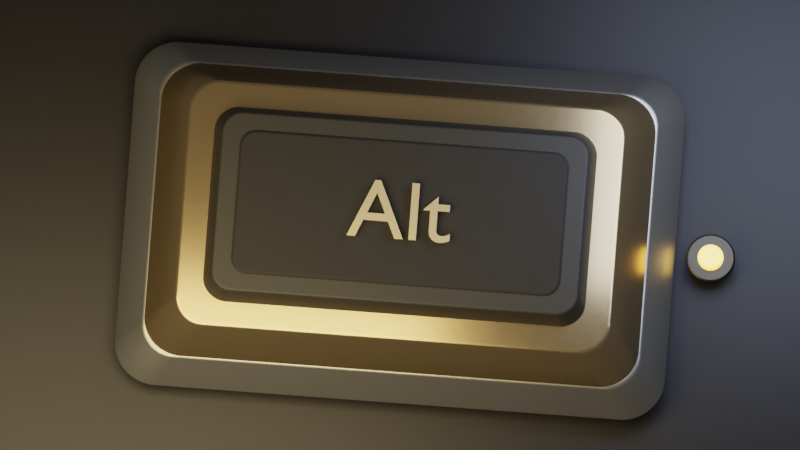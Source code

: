 # Source: speaktotext-alt1-manual-hardsurface.blend  (saved by Blender 5.1.30; exported with 4.5.12 LTS)
import bpy
from mathutils import Matrix  # noqa: F401  (used for matrix-valued properties, if any)

bpy.ops.wm.read_factory_settings(use_empty=True)
scene = bpy.context.scene
scene.name = 'Scene'

# ---- collections
col_collection = bpy.data.collections.new('Collection'); scene.collection.children.link(col_collection)

# ---- images (referenced by path relative to the original .blend; pixels are not part of the script)
import os
ASSET_DIR = os.environ.get("B2B_ASSET_DIR", "")  # directory of the original .blend (textures are referenced by path, not embedded)
HERE = os.path.dirname(os.path.abspath(__file__))  # packed textures are extracted next to this script under _unpacked/

def load_image(name, relpath, width, height, colorspace="sRGB"):
    """Load a texture the original file referenced (path relative to the .blend, or extracted next to this script)."""
    p = next((c for c in (os.path.join(HERE, relpath), os.path.join(ASSET_DIR, relpath)) if relpath and os.path.exists(c)), "")
    if p:
        img = bpy.data.images.load(p, check_existing=True)
        img.name = name
    else:  # same state as the original file: an image datablock whose file is absent (Cycles renders it pink)
        img = bpy.data.images.new(name, width, height)
        img.source = "FILE"
        img.filepath = "//" + (relpath or name)
    img.colorspace_settings.name = colorspace
    return img
img_alt1_source_top_view_crop_png = load_image('alt1-source-top-view-crop.png', 'concepts/alt1-source-top-view-crop.png', 1024, 1024, 'sRGB')

# ---- materials (node trees are filled in below, after node groups)
mat_alt1_4k_reference_material = bpy.data.materials.new('Alt1_4K_Reference_Material')
mat_deep_black_desk = bpy.data.materials.new('Deep_Black_Desk')
mat_deep_black_desk.diffuse_color = (0.0035, 0.0035, 0.005, 1.0)
mat_warm_gold_floating_underglow_emission = bpy.data.materials.new('Warm_Gold_Floating_Underglow_Emission')
mat_warm_gold_floating_underglow_emission.diffuse_color = (1.0, 0.56, 0.12, 1.0)
mat_dark_brushed_silver_lower_bevel = bpy.data.materials.new('Dark_Brushed_Silver_Lower_Bevel')
mat_dark_brushed_silver_lower_bevel.diffuse_color = (0.43, 0.42, 0.39, 1.0)
mat_soft_champagne_gold_rim = bpy.data.materials.new('Soft_Champagne_Gold_Rim')
mat_soft_champagne_gold_rim.diffuse_color = (0.62, 0.45, 0.24, 1.0)
mat_satin_black_keycap = bpy.data.materials.new('Satin_Black_Keycap')
mat_satin_black_keycap.diffuse_color = (0.015, 0.015, 0.014, 1.0)
mat_recessed_textured_graphite = bpy.data.materials.new('Recessed_Textured_Graphite')
mat_recessed_textured_graphite.diffuse_color = (0.008, 0.008, 0.008, 1.0)
mat_sharp_alt_label_champagne = bpy.data.materials.new('Sharp_Alt_Label_Champagne')
mat_sharp_alt_label_champagne.diffuse_color = (0.84, 0.68, 0.42, 1.0)
mat_neon_start_socket_dark_metal = bpy.data.materials.new('Neon_Start_Socket_Dark_Metal')
mat_neon_start_socket_dark_metal.diffuse_color = (0.055, 0.048, 0.036, 1.0)
mat_neon_start_core_wakes_on_press = bpy.data.materials.new('Neon_Start_Core_Wakes_On_Press')
mat_neon_start_core_wakes_on_press.diffuse_color = (1.0, 0.68, 0.2, 1.0)

# ---- material node trees
mat_alt1_4k_reference_material.use_nodes = True; mat_alt1_4k_reference_material.node_tree.nodes.clear()
_N = mat_alt1_4k_reference_material.node_tree.nodes; _L = mat_alt1_4k_reference_material.node_tree.links
n0 = _N.new('ShaderNodeBsdfPrincipled'); n0.name = 'Principled BSDF'; n0.location = (-200, 100)
n1 = _N.new('ShaderNodeOutputMaterial'); n1.name = 'Material Output'; n1.location = (200, 100)
n2 = _N.new('ShaderNodeTexImage'); n2.name = 'Image Texture'; n2.location = (0, 0)
n2.image = img_alt1_source_top_view_crop_png
_L.new(n0.outputs[0], n1.inputs[0])
_L.new(n2.outputs[0], n0.inputs[0])
n1.is_active_output = True
mat_deep_black_desk.use_nodes = True; mat_deep_black_desk.node_tree.nodes.clear()
_N = mat_deep_black_desk.node_tree.nodes; _L = mat_deep_black_desk.node_tree.links
n0 = _N.new('ShaderNodeBsdfPrincipled'); n0.name = 'Principled BSDF'; n0.location = (-200, 100)
n0.inputs[0].default_value = (0.0035, 0.0035, 0.005, 1.0)
n0.inputs[1].default_value = 0.12
n0.inputs[2].default_value = 0.52
n1 = _N.new('ShaderNodeOutputMaterial'); n1.name = 'Material Output'; n1.location = (200, 100)
_L.new(n0.outputs[0], n1.inputs[0])
n1.is_active_output = True
mat_warm_gold_floating_underglow_emission.use_nodes = True; mat_warm_gold_floating_underglow_emission.node_tree.nodes.clear()
_N = mat_warm_gold_floating_underglow_emission.node_tree.nodes; _L = mat_warm_gold_floating_underglow_emission.node_tree.links
n0 = _N.new('ShaderNodeBsdfPrincipled'); n0.name = 'Principled BSDF'; n0.location = (-200, 100)
n0.inputs[0].default_value = (1.0, 0.56, 0.12, 1.0)
n0.inputs[2].default_value = 0.22
n0.inputs[27].default_value = (1.0, 0.48, 0.08, 1.0)
n0.inputs[28].default_value = 0.95
n1 = _N.new('ShaderNodeOutputMaterial'); n1.name = 'Material Output'; n1.location = (200, 100)
_L.new(n0.outputs[0], n1.inputs[0])
n1.is_active_output = True
mat_dark_brushed_silver_lower_bevel.use_nodes = True; mat_dark_brushed_silver_lower_bevel.node_tree.nodes.clear()
_N = mat_dark_brushed_silver_lower_bevel.node_tree.nodes; _L = mat_dark_brushed_silver_lower_bevel.node_tree.links
n0 = _N.new('ShaderNodeBsdfPrincipled'); n0.name = 'Principled BSDF'; n0.location = (-200, 100)
n0.inputs[0].default_value = (0.43, 0.42, 0.39, 1.0)
n0.inputs[1].default_value = 0.9
n0.inputs[2].default_value = 0.34
n1 = _N.new('ShaderNodeOutputMaterial'); n1.name = 'Material Output'; n1.location = (200, 100)
_L.new(n0.outputs[0], n1.inputs[0])
n1.is_active_output = True
mat_soft_champagne_gold_rim.use_nodes = True; mat_soft_champagne_gold_rim.node_tree.nodes.clear()
_N = mat_soft_champagne_gold_rim.node_tree.nodes; _L = mat_soft_champagne_gold_rim.node_tree.links
n0 = _N.new('ShaderNodeBsdfPrincipled'); n0.name = 'Principled BSDF'; n0.location = (-200, 100)
n0.inputs[0].default_value = (0.62, 0.45, 0.24, 1.0)
n0.inputs[1].default_value = 0.92
n0.inputs[2].default_value = 0.22
n1 = _N.new('ShaderNodeOutputMaterial'); n1.name = 'Material Output'; n1.location = (200, 100)
_L.new(n0.outputs[0], n1.inputs[0])
n1.is_active_output = True
mat_satin_black_keycap.use_nodes = True; mat_satin_black_keycap.node_tree.nodes.clear()
_N = mat_satin_black_keycap.node_tree.nodes; _L = mat_satin_black_keycap.node_tree.links
n0 = _N.new('ShaderNodeBsdfPrincipled'); n0.name = 'Principled BSDF'; n0.location = (-200, 100)
n0.inputs[0].default_value = (0.015, 0.015, 0.014, 1.0)
n0.inputs[1].default_value = 0.03
n0.inputs[2].default_value = 0.58
n1 = _N.new('ShaderNodeOutputMaterial'); n1.name = 'Material Output'; n1.location = (200, 100)
_L.new(n0.outputs[0], n1.inputs[0])
n1.is_active_output = True
mat_recessed_textured_graphite.use_nodes = True; mat_recessed_textured_graphite.node_tree.nodes.clear()
_N = mat_recessed_textured_graphite.node_tree.nodes; _L = mat_recessed_textured_graphite.node_tree.links
n0 = _N.new('ShaderNodeBsdfPrincipled'); n0.name = 'Principled BSDF'; n0.location = (-200, 100)
n0.inputs[0].default_value = (0.008, 0.008, 0.008, 1.0)
n0.inputs[1].default_value = 0.04
n0.inputs[2].default_value = 0.78
n1 = _N.new('ShaderNodeOutputMaterial'); n1.name = 'Material Output'; n1.location = (200, 100)
_L.new(n0.outputs[0], n1.inputs[0])
n1.is_active_output = True
mat_sharp_alt_label_champagne.use_nodes = True; mat_sharp_alt_label_champagne.node_tree.nodes.clear()
_N = mat_sharp_alt_label_champagne.node_tree.nodes; _L = mat_sharp_alt_label_champagne.node_tree.links
n0 = _N.new('ShaderNodeBsdfPrincipled'); n0.name = 'Principled BSDF'; n0.location = (-200, 100)
n0.inputs[0].default_value = (0.84, 0.68, 0.42, 1.0)
n0.inputs[1].default_value = 0.48
n0.inputs[2].default_value = 0.24
n1 = _N.new('ShaderNodeOutputMaterial'); n1.name = 'Material Output'; n1.location = (200, 100)
_L.new(n0.outputs[0], n1.inputs[0])
n1.is_active_output = True
mat_neon_start_socket_dark_metal.use_nodes = True; mat_neon_start_socket_dark_metal.node_tree.nodes.clear()
_N = mat_neon_start_socket_dark_metal.node_tree.nodes; _L = mat_neon_start_socket_dark_metal.node_tree.links
n0 = _N.new('ShaderNodeBsdfPrincipled'); n0.name = 'Principled BSDF'; n0.location = (-200, 100)
n0.inputs[0].default_value = (0.055, 0.048, 0.036, 1.0)
n0.inputs[1].default_value = 0.84
n0.inputs[2].default_value = 0.28
n1 = _N.new('ShaderNodeOutputMaterial'); n1.name = 'Material Output'; n1.location = (200, 100)
_L.new(n0.outputs[0], n1.inputs[0])
n1.is_active_output = True
mat_neon_start_core_wakes_on_press.use_nodes = True; mat_neon_start_core_wakes_on_press.node_tree.nodes.clear()
_N = mat_neon_start_core_wakes_on_press.node_tree.nodes; _L = mat_neon_start_core_wakes_on_press.node_tree.links
n0 = _N.new('ShaderNodeBsdfPrincipled'); n0.name = 'Principled BSDF'; n0.location = (-200, 100)
n0.inputs[0].default_value = (1.0, 0.68, 0.2, 1.0)
n0.inputs[2].default_value = 0.18
n0.inputs[27].default_value = (1.0, 0.55, 0.08, 1.0)
n0.inputs[28].default_value = 3.35
n1 = _N.new('ShaderNodeOutputMaterial'); n1.name = 'Material Output'; n1.location = (200, 100)
_L.new(n0.outputs[0], n1.inputs[0])
n1.is_active_output = True

# ---- world
world_world = bpy.data.worlds.new('World'); scene.world = world_world
world_world.use_nodes = True; world_world.node_tree.nodes.clear()
_N = world_world.node_tree.nodes; _L = world_world.node_tree.links
n0 = _N.new('ShaderNodeOutputWorld'); n0.name = 'World Output'; n0.location = (200, 100)
n1 = _N.new('ShaderNodeBackground'); n1.name = 'Background'; n1.location = (-200, 100)
n1.inputs[0].default_value = (0.05088, 0.05088, 0.05088, 1.0)
_L.new(n1.outputs[0], n0.inputs[0])
n0.is_active_output = True
world_world.color = (0.0015, 0.0015, 0.003)
world_world.sun_shadow_jitter_overblur = 0.0

# ---- cameras
cam_camera_001 = bpy.data.cameras.new('Camera.001')
cam_camera_001.type = 'ORTHO'
cam_camera_001.ortho_scale = 5.85

# ---- lights
light_area = bpy.data.lights.new('Area', 'AREA')
light_area.color = (1.0, 0.79, 0.43)
light_area.energy = 420.0
light_area.size = 4.8
light_area.size_y = 1.0
light_area_001 = bpy.data.lights.new('Area.001', 'AREA')
light_area_001.color = (0.65, 0.75, 1.0)
light_area_001.energy = 135.0
light_area_001.size = 2.9
light_area_001.size_y = 1.0
light_point = bpy.data.lights.new('Point', 'POINT')
light_point.color = (1.0, 0.58, 0.13)
light_point.energy = 115.0
light_point.shadow_soft_size = 5.2

# ---- meshes
me_plane = bpy.data.meshes.new('Plane')
me_plane.from_pydata([(-1.5, -1.01, 0.0), (1.5, -1.01, 0.0), (-1.5, 1.01, 0.0), (1.5, 1.01, 0.0)], [], [(0, 1, 3, 2)])
_uv = me_plane.uv_layers.new(name='UVMap')
_uv.uv.foreach_set('vector', [0.0, 0.0, 1.0, 0.0, 1.0, 1.0, 0.0, 1.0])
me_plane.materials.append(mat_alt1_4k_reference_material)
me_plane.update()
me_plane_001 = bpy.data.meshes.new('Plane.001')
me_plane_001.from_pydata([(-3.5, -2.2, 0.0), (3.5, -2.2, 0.0), (-3.5, 2.2, 0.0), (3.5, 2.2, 0.0)], [], [(0, 1, 3, 2)])
me_plane_001.polygons.foreach_set('use_smooth', [True] * 1)
_uv = me_plane_001.uv_layers.new(name='UVMap')
_uv.uv.foreach_set('vector', [0.0, 0.0, 1.0, 0.0, 1.0, 1.0, 0.0, 1.0])
me_plane_001.materials.append(mat_deep_black_desk)
me_plane_001.update()
me_hotkey_alt_floating_underglow_warm_gold_mesh = bpy.data.meshes.new('Hotkey_Alt_Floating_Underglow_Warm_Gold_Mesh')
me_hotkey_alt_floating_underglow_warm_gold_mesh.from_pydata([(1.775, 0.76, -0.128), (1.773, 0.7914, -0.128), (1.769, 0.8224, -0.128), (1.761, 0.8529, -0.128), (1.751, 0.8825, -0.128), (1.737, 0.9108, -0.128), (1.721, 0.9378, -0.128), (1.702, 0.963, -0.128), (1.681, 0.9863, -0.128), (1.658, 1.007, -0.128), (1.633, 1.026, -0.128), (1.606, 1.042, -0.128), (1.577, 1.056, -0.128), (1.548, 1.066, -0.128), (1.517, 1.074, -0.128), (1.486, 1.078, -0.128), (1.455, 1.08, -0.128), (-1.486, 1.078, -0.128), (-1.517, 1.074, -0.128), (-1.548, 1.066, -0.128), (-1.577, 1.056, -0.128), (-1.606, 1.042, -0.128), (-1.633, 1.026, -0.128), (-1.658, 1.007, -0.128), (-1.681, 0.9863, -0.128), (-1.702, 0.963, -0.128), (-1.721, 0.9378, -0.128), (-1.737, 0.9108, -0.128), (-1.751, 0.8825, -0.128), (-1.761, 0.8529, -0.128), (-1.769, 0.8224, -0.128), (-1.773, 0.7914, -0.128), (-1.775, 0.76, -0.128), (-1.773, -0.7914, -0.128), (-1.769, -0.8224, -0.128), (-1.761, -0.8529, -0.128), (-1.751, -0.8825, -0.128), (-1.737, -0.9108, -0.128), (-1.721, -0.9378, -0.128), (-1.702, -0.963, -0.128), (-1.681, -0.9863, -0.128), (-1.658, -1.007, -0.128), (-1.633, -1.026, -0.128), (-1.606, -1.042, -0.128), (-1.577, -1.056, -0.128), (-1.548, -1.066, -0.128), (-1.517, -1.074, -0.128), (-1.486, -1.078, -0.128), (-1.455, -1.08, -0.128), (1.486, -1.078, -0.128), (1.517, -1.074, -0.128), (1.548, -1.066, -0.128), (1.577, -1.056, -0.128), (1.606, -1.042, -0.128), (1.633, -1.026, -0.128), (1.658, -1.007, -0.128), (1.681, -0.9863, -0.128), (1.702, -0.963, -0.128), (1.721, -0.9378, -0.128), (1.737, -0.9108, -0.128), (1.751, -0.8825, -0.128), (1.761, -0.8529, -0.128), (1.769, -0.8224, -0.128), (1.773, -0.7914, -0.128), (1.775, -0.76, -0.128), (1.69, 0.74, -0.104), (1.689, 0.7655, -0.104), (1.685, 0.7907, -0.104), (1.679, 0.8155, -0.104), (1.67, 0.8395, -0.104), (1.659, 0.8626, -0.104), (1.646, 0.8844, -0.104), (1.631, 0.9049, -0.104), (1.614, 0.9238, -0.104), (1.595, 0.941, -0.104), (1.574, 0.9562, -0.104), (1.553, 0.9693, -0.104), (1.529, 0.9802, -0.104), (1.505, 0.9888, -0.104), (1.481, 0.995, -0.104), (1.455, 0.9987, -0.104), (1.43, 1.0, -0.104), (-1.455, 0.9987, -0.104), (-1.481, 0.995, -0.104), (-1.505, 0.9888, -0.104), (-1.529, 0.9802, -0.104), (-1.553, 0.9693, -0.104), (-1.574, 0.9562, -0.104), (-1.595, 0.941, -0.104), (-1.614, 0.9238, -0.104), (-1.631, 0.9049, -0.104), (-1.646, 0.8844, -0.104), (-1.659, 0.8626, -0.104), (-1.67, 0.8395, -0.104), (-1.679, 0.8155, -0.104), (-1.685, 0.7907, -0.104), (-1.689, 0.7655, -0.104), (-1.69, 0.74, -0.104), (-1.689, -0.7655, -0.104), (-1.685, -0.7907, -0.104), (-1.679, -0.8155, -0.104), (-1.67, -0.8395, -0.104), (-1.659, -0.8626, -0.104), (-1.646, -0.8844, -0.104), (-1.631, -0.9049, -0.104), (-1.614, -0.9238, -0.104), (-1.595, -0.941, -0.104), (-1.574, -0.9562, -0.104), (-1.553, -0.9693, -0.104), (-1.529, -0.9802, -0.104), (-1.505, -0.9888, -0.104), (-1.481, -0.995, -0.104), (-1.455, -0.9987, -0.104), (-1.43, -1.0, -0.104), (1.455, -0.9987, -0.104), (1.481, -0.995, -0.104), (1.505, -0.9888, -0.104), (1.529, -0.9802, -0.104), (1.553, -0.9693, -0.104), (1.574, -0.9562, -0.104), (1.595, -0.941, -0.104), (1.614, -0.9238, -0.104), (1.631, -0.9049, -0.104), (1.646, -0.8844, -0.104), (1.659, -0.8626, -0.104), (1.67, -0.8395, -0.104), (1.679, -0.8155, -0.104), (1.685, -0.7907, -0.104), (1.689, -0.7655, -0.104), (1.69, -0.74, -0.104)], [], [(64, 63, 62, 61, 60, 59, 58, 57, 56, 55, 54, 53, 52, 51, 50, 49, 48, 47, 46, 45, 44, 43, 42, 41, 40, 39, 38, 37, 36, 35, 34, 33, 32, 31, 30, 29, 28, 27, 26, 25, 24, 23, 22, 21, 20, 19, 18, 17, 16, 15, 14, 13, 12, 11, 10, 9, 8, 7, 6, 5, 4, 3, 2, 1, 0), (0, 1, 66, 65), (1, 2, 67, 66), (2, 3, 68, 67), (3, 4, 69, 68), (4, 5, 70, 69), (5, 6, 71, 70), (6, 7, 72, 71), (7, 8, 73, 72), (8, 9, 74, 73), (9, 10, 75, 74), (10, 11, 76, 75), (11, 12, 77, 76), (12, 13, 78, 77), (13, 14, 79, 78), (14, 15, 80, 79), (15, 16, 81, 80), (16, 17, 82, 81), (17, 18, 83, 82), (18, 19, 84, 83), (19, 20, 85, 84), (20, 21, 86, 85), (21, 22, 87, 86), (22, 23, 88, 87), (23, 24, 89, 88), (24, 25, 90, 89), (25, 26, 91, 90), (26, 27, 92, 91), (27, 28, 93, 92), (28, 29, 94, 93), (29, 30, 95, 94), (30, 31, 96, 95), (31, 32, 97, 96), (32, 33, 98, 97), (33, 34, 99, 98), (34, 35, 100, 99), (35, 36, 101, 100), (36, 37, 102, 101), (37, 38, 103, 102), (38, 39, 104, 103), (39, 40, 105, 104), (40, 41, 106, 105), (41, 42, 107, 106), (42, 43, 108, 107), (43, 44, 109, 108), (44, 45, 110, 109), (45, 46, 111, 110), (46, 47, 112, 111), (47, 48, 113, 112), (48, 49, 114, 113), (49, 50, 115, 114), (50, 51, 116, 115), (51, 52, 117, 116), (52, 53, 118, 117), (53, 54, 119, 118), (54, 55, 120, 119), (55, 56, 121, 120), (56, 57, 122, 121), (57, 58, 123, 122), (58, 59, 124, 123), (59, 60, 125, 124), (60, 61, 126, 125), (61, 62, 127, 126), (62, 63, 128, 127), (63, 64, 129, 128), (64, 0, 65, 129), (65, 66, 67, 68, 69, 70, 71, 72, 73, 74, 75, 76, 77, 78, 79, 80, 81, 82, 83, 84, 85, 86, 87, 88, 89, 90, 91, 92, 93, 94, 95, 96, 97, 98, 99, 100, 101, 102, 103, 104, 105, 106, 107, 108, 109, 110, 111, 112, 113, 114, 115, 116, 117, 118, 119, 120, 121, 122, 123, 124, 125, 126, 127, 128, 129)])
me_hotkey_alt_floating_underglow_warm_gold_mesh.polygons.foreach_set('use_smooth', [True] * 67)
me_hotkey_alt_floating_underglow_warm_gold_mesh.materials.append(mat_warm_gold_floating_underglow_emission)
me_hotkey_alt_floating_underglow_warm_gold_mesh.update()
me_hotkey_alt_lower_brushed_bevel_mesh = bpy.data.meshes.new('Hotkey_Alt_Lower_Brushed_Bevel_Mesh')
me_hotkey_alt_lower_brushed_bevel_mesh.from_pydata([(2.025, 0.97, -0.07), (2.024, 0.9979, -0.07), (2.02, 1.026, -0.07), (2.014, 1.053, -0.07), (2.006, 1.079, -0.07), (1.995, 1.105, -0.07), (1.982, 1.13, -0.07), (1.967, 1.154, -0.07), (1.95, 1.176, -0.07), (1.931, 1.196, -0.07), (1.911, 1.215, -0.07), (1.889, 1.232, -0.07), (1.865, 1.247, -0.07), (1.84, 1.26, -0.07), (1.814, 1.271, -0.07), (1.788, 1.279, -0.07), (1.761, 1.285, -0.07), (1.733, 1.289, -0.07), (1.705, 1.29, -0.07), (-1.733, 1.289, -0.07), (-1.761, 1.285, -0.07), (-1.788, 1.279, -0.07), (-1.814, 1.271, -0.07), (-1.84, 1.26, -0.07), (-1.865, 1.247, -0.07), (-1.889, 1.232, -0.07), (-1.911, 1.215, -0.07), (-1.931, 1.196, -0.07), (-1.95, 1.176, -0.07), (-1.967, 1.154, -0.07), (-1.982, 1.13, -0.07), (-1.995, 1.105, -0.07), (-2.006, 1.079, -0.07), (-2.014, 1.053, -0.07), (-2.02, 1.026, -0.07), (-2.024, 0.9979, -0.07), (-2.025, 0.97, -0.07), (-2.024, -0.9979, -0.07), (-2.02, -1.026, -0.07), (-2.014, -1.053, -0.07), (-2.006, -1.079, -0.07), (-1.995, -1.105, -0.07), (-1.982, -1.13, -0.07), (-1.967, -1.154, -0.07), (-1.95, -1.176, -0.07), (-1.931, -1.196, -0.07), (-1.911, -1.215, -0.07), (-1.889, -1.232, -0.07), (-1.865, -1.247, -0.07), (-1.84, -1.26, -0.07), (-1.814, -1.271, -0.07), (-1.788, -1.279, -0.07), (-1.761, -1.285, -0.07), (-1.733, -1.289, -0.07), (-1.705, -1.29, -0.07), (1.733, -1.289, -0.07), (1.761, -1.285, -0.07), (1.788, -1.279, -0.07), (1.814, -1.271, -0.07), (1.84, -1.26, -0.07), (1.865, -1.247, -0.07), (1.889, -1.232, -0.07), (1.911, -1.215, -0.07), (1.931, -1.196, -0.07), (1.95, -1.176, -0.07), (1.967, -1.154, -0.07), (1.982, -1.13, -0.07), (1.995, -1.105, -0.07), (2.006, -1.079, -0.07), (2.014, -1.053, -0.07), (2.02, -1.026, -0.07), (2.024, -0.9979, -0.07), (2.025, -0.97, -0.07), (1.94, 0.91, 0.04), (1.939, 0.9353, 0.04), (1.936, 0.9604, 0.04), (1.93, 0.9851, 0.04), (1.923, 1.009, 0.04), (1.913, 1.033, 0.04), (1.901, 1.055, 0.04), (1.888, 1.076, 0.04), (1.872, 1.096, 0.04), (1.855, 1.115, 0.04), (1.836, 1.132, 0.04), (1.816, 1.148, 0.04), (1.795, 1.161, 0.04), (1.773, 1.173, 0.04), (1.749, 1.183, 0.04), (1.725, 1.19, 0.04), (1.7, 1.196, 0.04), (1.675, 1.199, 0.04), (1.65, 1.2, 0.04), (-1.675, 1.199, 0.04), (-1.7, 1.196, 0.04), (-1.725, 1.19, 0.04), (-1.749, 1.183, 0.04), (-1.773, 1.173, 0.04), (-1.795, 1.161, 0.04), (-1.816, 1.148, 0.04), (-1.836, 1.132, 0.04), (-1.855, 1.115, 0.04), (-1.872, 1.096, 0.04), (-1.888, 1.076, 0.04), (-1.901, 1.055, 0.04), (-1.913, 1.033, 0.04), (-1.923, 1.009, 0.04), (-1.93, 0.9851, 0.04), (-1.936, 0.9604, 0.04), (-1.939, 0.9353, 0.04), (-1.94, 0.91, 0.04), (-1.939, -0.9353, 0.04), (-1.936, -0.9604, 0.04), (-1.93, -0.9851, 0.04), (-1.923, -1.009, 0.04), (-1.913, -1.033, 0.04), (-1.901, -1.055, 0.04), (-1.888, -1.076, 0.04), (-1.872, -1.096, 0.04), (-1.855, -1.115, 0.04), (-1.836, -1.132, 0.04), (-1.816, -1.148, 0.04), (-1.795, -1.161, 0.04), (-1.773, -1.173, 0.04), (-1.749, -1.183, 0.04), (-1.725, -1.19, 0.04), (-1.7, -1.196, 0.04), (-1.675, -1.199, 0.04), (-1.65, -1.2, 0.04), (1.675, -1.199, 0.04), (1.7, -1.196, 0.04), (1.725, -1.19, 0.04), (1.749, -1.183, 0.04), (1.773, -1.173, 0.04), (1.795, -1.161, 0.04), (1.816, -1.148, 0.04), (1.836, -1.132, 0.04), (1.855, -1.115, 0.04), (1.872, -1.096, 0.04), (1.888, -1.076, 0.04), (1.901, -1.055, 0.04), (1.913, -1.033, 0.04), (1.923, -1.009, 0.04), (1.93, -0.9851, 0.04), (1.936, -0.9604, 0.04), (1.939, -0.9353, 0.04), (1.94, -0.91, 0.04), (1.82, 0.85, 0.16), (1.819, 0.8718, 0.16), (1.816, 0.8934, 0.16), (1.811, 0.9147, 0.16), (1.805, 0.9355, 0.16), (1.797, 0.9557, 0.16), (1.787, 0.975, 0.16), (1.775, 0.9934, 0.16), (1.762, 1.011, 0.16), (1.747, 1.027, 0.16), (1.731, 1.042, 0.16), (1.713, 1.055, 0.16), (1.695, 1.067, 0.16), (1.676, 1.077, 0.16), (1.656, 1.085, 0.16), (1.635, 1.091, 0.16), (1.613, 1.096, 0.16), (1.592, 1.099, 0.16), (1.57, 1.1, 0.16), (-1.592, 1.099, 0.16), (-1.613, 1.096, 0.16), (-1.635, 1.091, 0.16), (-1.656, 1.085, 0.16), (-1.676, 1.077, 0.16), (-1.695, 1.067, 0.16), (-1.713, 1.055, 0.16), (-1.731, 1.042, 0.16), (-1.747, 1.027, 0.16), (-1.762, 1.011, 0.16), (-1.775, 0.9934, 0.16), (-1.787, 0.975, 0.16), (-1.797, 0.9557, 0.16), (-1.805, 0.9355, 0.16), (-1.811, 0.9147, 0.16), (-1.816, 0.8934, 0.16), (-1.819, 0.8718, 0.16), (-1.82, 0.85, 0.16), (-1.819, -0.8718, 0.16), (-1.816, -0.8934, 0.16), (-1.811, -0.9147, 0.16), (-1.805, -0.9355, 0.16), (-1.797, -0.9557, 0.16), (-1.787, -0.975, 0.16), (-1.775, -0.9934, 0.16), (-1.762, -1.011, 0.16), (-1.747, -1.027, 0.16), (-1.731, -1.042, 0.16), (-1.713, -1.055, 0.16), (-1.695, -1.067, 0.16), (-1.676, -1.077, 0.16), (-1.656, -1.085, 0.16), (-1.635, -1.091, 0.16), (-1.613, -1.096, 0.16), (-1.592, -1.099, 0.16), (-1.57, -1.1, 0.16), (1.592, -1.099, 0.16), (1.613, -1.096, 0.16), (1.635, -1.091, 0.16), (1.656, -1.085, 0.16), (1.676, -1.077, 0.16), (1.695, -1.067, 0.16), (1.713, -1.055, 0.16), (1.731, -1.042, 0.16), (1.747, -1.027, 0.16), (1.762, -1.011, 0.16), (1.775, -0.9934, 0.16), (1.787, -0.975, 0.16), (1.797, -0.9557, 0.16), (1.805, -0.9355, 0.16), (1.811, -0.9147, 0.16), (1.816, -0.8934, 0.16), (1.819, -0.8718, 0.16), (1.82, -0.85, 0.16)], [], [(72, 71, 70, 69, 68, 67, 66, 65, 64, 63, 62, 61, 60, 59, 58, 57, 56, 55, 54, 53, 52, 51, 50, 49, 48, 47, 46, 45, 44, 43, 42, 41, 40, 39, 38, 37, 36, 35, 34, 33, 32, 31, 30, 29, 28, 27, 26, 25, 24, 23, 22, 21, 20, 19, 18, 17, 16, 15, 14, 13, 12, 11, 10, 9, 8, 7, 6, 5, 4, 3, 2, 1, 0), (0, 1, 74, 73), (1, 2, 75, 74), (2, 3, 76, 75), (3, 4, 77, 76), (4, 5, 78, 77), (5, 6, 79, 78), (6, 7, 80, 79), (7, 8, 81, 80), (8, 9, 82, 81), (9, 10, 83, 82), (10, 11, 84, 83), (11, 12, 85, 84), (12, 13, 86, 85), (13, 14, 87, 86), (14, 15, 88, 87), (15, 16, 89, 88), (16, 17, 90, 89), (17, 18, 91, 90), (18, 19, 92, 91), (19, 20, 93, 92), (20, 21, 94, 93), (21, 22, 95, 94), (22, 23, 96, 95), (23, 24, 97, 96), (24, 25, 98, 97), (25, 26, 99, 98), (26, 27, 100, 99), (27, 28, 101, 100), (28, 29, 102, 101), (29, 30, 103, 102), (30, 31, 104, 103), (31, 32, 105, 104), (32, 33, 106, 105), (33, 34, 107, 106), (34, 35, 108, 107), (35, 36, 109, 108), (36, 37, 110, 109), (37, 38, 111, 110), (38, 39, 112, 111), (39, 40, 113, 112), (40, 41, 114, 113), (41, 42, 115, 114), (42, 43, 116, 115), (43, 44, 117, 116), (44, 45, 118, 117), (45, 46, 119, 118), (46, 47, 120, 119), (47, 48, 121, 120), (48, 49, 122, 121), (49, 50, 123, 122), (50, 51, 124, 123), (51, 52, 125, 124), (52, 53, 126, 125), (53, 54, 127, 126), (54, 55, 128, 127), (55, 56, 129, 128), (56, 57, 130, 129), (57, 58, 131, 130), (58, 59, 132, 131), (59, 60, 133, 132), (60, 61, 134, 133), (61, 62, 135, 134), (62, 63, 136, 135), (63, 64, 137, 136), (64, 65, 138, 137), (65, 66, 139, 138), (66, 67, 140, 139), (67, 68, 141, 140), (68, 69, 142, 141), (69, 70, 143, 142), (70, 71, 144, 143), (71, 72, 145, 144), (72, 0, 73, 145), (73, 74, 147, 146), (74, 75, 148, 147), (75, 76, 149, 148), (76, 77, 150, 149), (77, 78, 151, 150), (78, 79, 152, 151), (79, 80, 153, 152), (80, 81, 154, 153), (81, 82, 155, 154), (82, 83, 156, 155), (83, 84, 157, 156), (84, 85, 158, 157), (85, 86, 159, 158), (86, 87, 160, 159), (87, 88, 161, 160), (88, 89, 162, 161), (89, 90, 163, 162), (90, 91, 164, 163), (91, 92, 165, 164), (92, 93, 166, 165), (93, 94, 167, 166), (94, 95, 168, 167), (95, 96, 169, 168), (96, 97, 170, 169), (97, 98, 171, 170), (98, 99, 172, 171), (99, 100, 173, 172), (100, 101, 174, 173), (101, 102, 175, 174), (102, 103, 176, 175), (103, 104, 177, 176), (104, 105, 178, 177), (105, 106, 179, 178), (106, 107, 180, 179), (107, 108, 181, 180), (108, 109, 182, 181), (109, 110, 183, 182), (110, 111, 184, 183), (111, 112, 185, 184), (112, 113, 186, 185), (113, 114, 187, 186), (114, 115, 188, 187), (115, 116, 189, 188), (116, 117, 190, 189), (117, 118, 191, 190), (118, 119, 192, 191), (119, 120, 193, 192), (120, 121, 194, 193), (121, 122, 195, 194), (122, 123, 196, 195), (123, 124, 197, 196), (124, 125, 198, 197), (125, 126, 199, 198), (126, 127, 200, 199), (127, 128, 201, 200), (128, 129, 202, 201), (129, 130, 203, 202), (130, 131, 204, 203), (131, 132, 205, 204), (132, 133, 206, 205), (133, 134, 207, 206), (134, 135, 208, 207), (135, 136, 209, 208), (136, 137, 210, 209), (137, 138, 211, 210), (138, 139, 212, 211), (139, 140, 213, 212), (140, 141, 214, 213), (141, 142, 215, 214), (142, 143, 216, 215), (143, 144, 217, 216), (144, 145, 218, 217), (145, 73, 146, 218), (146, 147, 148, 149, 150, 151, 152, 153, 154, 155, 156, 157, 158, 159, 160, 161, 162, 163, 164, 165, 166, 167, 168, 169, 170, 171, 172, 173, 174, 175, 176, 177, 178, 179, 180, 181, 182, 183, 184, 185, 186, 187, 188, 189, 190, 191, 192, 193, 194, 195, 196, 197, 198, 199, 200, 201, 202, 203, 204, 205, 206, 207, 208, 209, 210, 211, 212, 213, 214, 215, 216, 217, 218)])
me_hotkey_alt_lower_brushed_bevel_mesh.polygons.foreach_set('use_smooth', [True] * 148)
me_hotkey_alt_lower_brushed_bevel_mesh.materials.append(mat_dark_brushed_silver_lower_bevel)
me_hotkey_alt_lower_brushed_bevel_mesh.update()
me_hotkey_alt_sloped_champagne_body_mesh = bpy.data.meshes.new('Hotkey_Alt_Sloped_Champagne_Body_Mesh')
me_hotkey_alt_sloped_champagne_body_mesh.from_pydata([(1.82, 0.81, 0.15), (1.819, 0.8328, 0.15), (1.816, 0.8554, 0.15), (1.812, 0.8777, 0.15), (1.806, 0.8996, 0.15), (1.798, 0.921, 0.15), (1.788, 0.9417, 0.15), (1.777, 0.9615, 0.15), (1.765, 0.9805, 0.15), (1.751, 0.9983, 0.15), (1.735, 1.015, 0.15), (1.718, 1.031, 0.15), (1.7, 1.045, 0.15), (1.682, 1.057, 0.15), (1.662, 1.068, 0.15), (1.641, 1.078, 0.15), (1.62, 1.086, 0.15), (1.598, 1.092, 0.15), (1.575, 1.096, 0.15), (1.553, 1.099, 0.15), (1.53, 1.1, 0.15), (-1.553, 1.099, 0.15), (-1.575, 1.096, 0.15), (-1.598, 1.092, 0.15), (-1.62, 1.086, 0.15), (-1.641, 1.078, 0.15), (-1.662, 1.068, 0.15), (-1.682, 1.057, 0.15), (-1.7, 1.045, 0.15), (-1.718, 1.031, 0.15), (-1.735, 1.015, 0.15), (-1.751, 0.9983, 0.15), (-1.765, 0.9805, 0.15), (-1.777, 0.9615, 0.15), (-1.788, 0.9417, 0.15), (-1.798, 0.921, 0.15), (-1.806, 0.8996, 0.15), (-1.812, 0.8777, 0.15), (-1.816, 0.8554, 0.15), (-1.819, 0.8328, 0.15), (-1.82, 0.81, 0.15), (-1.819, -0.8328, 0.15), (-1.816, -0.8554, 0.15), (-1.812, -0.8777, 0.15), (-1.806, -0.8996, 0.15), (-1.798, -0.921, 0.15), (-1.788, -0.9417, 0.15), (-1.777, -0.9615, 0.15), (-1.765, -0.9805, 0.15), (-1.751, -0.9983, 0.15), (-1.735, -1.015, 0.15), (-1.718, -1.031, 0.15), (-1.7, -1.045, 0.15), (-1.682, -1.057, 0.15), (-1.662, -1.068, 0.15), (-1.641, -1.078, 0.15), (-1.62, -1.086, 0.15), (-1.598, -1.092, 0.15), (-1.575, -1.096, 0.15), (-1.553, -1.099, 0.15), (-1.53, -1.1, 0.15), (1.553, -1.099, 0.15), (1.575, -1.096, 0.15), (1.598, -1.092, 0.15), (1.62, -1.086, 0.15), (1.641, -1.078, 0.15), (1.662, -1.068, 0.15), (1.682, -1.057, 0.15), (1.7, -1.045, 0.15), (1.718, -1.031, 0.15), (1.735, -1.015, 0.15), (1.751, -0.9983, 0.15), (1.765, -0.9805, 0.15), (1.777, -0.9615, 0.15), (1.788, -0.9417, 0.15), (1.798, -0.921, 0.15), (1.806, -0.8996, 0.15), (1.812, -0.8777, 0.15), (1.816, -0.8554, 0.15), (1.819, -0.8328, 0.15), (1.82, -0.81, 0.15), (1.7, 0.75, 0.34), (1.699, 0.7696, 0.34), (1.697, 0.7891, 0.34), (1.693, 0.8084, 0.34), (1.688, 0.8273, 0.34), (1.681, 0.8457, 0.34), (1.673, 0.8635, 0.34), (1.663, 0.8806, 0.34), (1.652, 0.8969, 0.34), (1.64, 0.9124, 0.34), (1.627, 0.9268, 0.34), (1.612, 0.9401, 0.34), (1.597, 0.9523, 0.34), (1.581, 0.9632, 0.34), (1.563, 0.9728, 0.34), (1.546, 0.981, 0.34), (1.527, 0.9878, 0.34), (1.508, 0.9931, 0.34), (1.489, 0.9969, 0.34), (1.47, 0.9992, 0.34), (1.45, 1.0, 0.34), (-1.47, 0.9992, 0.34), (-1.489, 0.9969, 0.34), (-1.508, 0.9931, 0.34), (-1.527, 0.9878, 0.34), (-1.546, 0.981, 0.34), (-1.563, 0.9728, 0.34), (-1.581, 0.9632, 0.34), (-1.597, 0.9523, 0.34), (-1.612, 0.9401, 0.34), (-1.627, 0.9268, 0.34), (-1.64, 0.9124, 0.34), (-1.652, 0.8969, 0.34), (-1.663, 0.8806, 0.34), (-1.673, 0.8635, 0.34), (-1.681, 0.8457, 0.34), (-1.688, 0.8273, 0.34), (-1.693, 0.8084, 0.34), (-1.697, 0.7891, 0.34), (-1.699, 0.7696, 0.34), (-1.7, 0.75, 0.34), (-1.699, -0.7696, 0.34), (-1.697, -0.7891, 0.34), (-1.693, -0.8084, 0.34), (-1.688, -0.8273, 0.34), (-1.681, -0.8457, 0.34), (-1.673, -0.8635, 0.34), (-1.663, -0.8806, 0.34), (-1.652, -0.8969, 0.34), (-1.64, -0.9124, 0.34), (-1.627, -0.9268, 0.34), (-1.612, -0.9401, 0.34), (-1.597, -0.9523, 0.34), (-1.581, -0.9632, 0.34), (-1.563, -0.9728, 0.34), (-1.546, -0.981, 0.34), (-1.527, -0.9878, 0.34), (-1.508, -0.9931, 0.34), (-1.489, -0.9969, 0.34), (-1.47, -0.9992, 0.34), (-1.45, -1.0, 0.34), (1.47, -0.9992, 0.34), (1.489, -0.9969, 0.34), (1.508, -0.9931, 0.34), (1.527, -0.9878, 0.34), (1.546, -0.981, 0.34), (1.563, -0.9728, 0.34), (1.581, -0.9632, 0.34), (1.597, -0.9523, 0.34), (1.612, -0.9401, 0.34), (1.627, -0.9268, 0.34), (1.64, -0.9124, 0.34), (1.652, -0.8969, 0.34), (1.663, -0.8806, 0.34), (1.673, -0.8635, 0.34), (1.681, -0.8457, 0.34), (1.688, -0.8273, 0.34), (1.693, -0.8084, 0.34), (1.697, -0.7891, 0.34), (1.699, -0.7696, 0.34), (1.7, -0.75, 0.34), (1.59, 0.69, 0.48), (1.589, 0.7073, 0.48), (1.587, 0.7244, 0.48), (1.584, 0.7414, 0.48), (1.579, 0.758, 0.48), (1.573, 0.7742, 0.48), (1.566, 0.7899, 0.48), (1.558, 0.8049, 0.48), (1.548, 0.8193, 0.48), (1.537, 0.8329, 0.48), (1.526, 0.8456, 0.48), (1.513, 0.8573, 0.48), (1.499, 0.868, 0.48), (1.485, 0.8776, 0.48), (1.47, 0.886, 0.48), (1.454, 0.8933, 0.48), (1.438, 0.8992, 0.48), (1.421, 0.9039, 0.48), (1.404, 0.9073, 0.48), (1.387, 0.9093, 0.48), (1.37, 0.91, 0.48), (-1.387, 0.9093, 0.48), (-1.404, 0.9073, 0.48), (-1.421, 0.9039, 0.48), (-1.438, 0.8992, 0.48), (-1.454, 0.8933, 0.48), (-1.47, 0.886, 0.48), (-1.485, 0.8776, 0.48), (-1.499, 0.868, 0.48), (-1.513, 0.8573, 0.48), (-1.526, 0.8456, 0.48), (-1.537, 0.8329, 0.48), (-1.548, 0.8193, 0.48), (-1.558, 0.8049, 0.48), (-1.566, 0.7899, 0.48), (-1.573, 0.7742, 0.48), (-1.579, 0.758, 0.48), (-1.584, 0.7414, 0.48), (-1.587, 0.7244, 0.48), (-1.589, 0.7073, 0.48), (-1.59, 0.69, 0.48), (-1.589, -0.7073, 0.48), (-1.587, -0.7244, 0.48), (-1.584, -0.7414, 0.48), (-1.579, -0.758, 0.48), (-1.573, -0.7742, 0.48), (-1.566, -0.7899, 0.48), (-1.558, -0.8049, 0.48), (-1.548, -0.8193, 0.48), (-1.537, -0.8329, 0.48), (-1.526, -0.8456, 0.48), (-1.513, -0.8573, 0.48), (-1.499, -0.868, 0.48), (-1.485, -0.8776, 0.48), (-1.47, -0.886, 0.48), (-1.454, -0.8933, 0.48), (-1.438, -0.8992, 0.48), (-1.421, -0.9039, 0.48), (-1.404, -0.9073, 0.48), (-1.387, -0.9093, 0.48), (-1.37, -0.91, 0.48), (1.387, -0.9093, 0.48), (1.404, -0.9073, 0.48), (1.421, -0.9039, 0.48), (1.438, -0.8992, 0.48), (1.454, -0.8933, 0.48), (1.47, -0.886, 0.48), (1.485, -0.8776, 0.48), (1.499, -0.868, 0.48), (1.513, -0.8573, 0.48), (1.526, -0.8456, 0.48), (1.537, -0.8329, 0.48), (1.548, -0.8193, 0.48), (1.558, -0.8049, 0.48), (1.566, -0.7899, 0.48), (1.573, -0.7742, 0.48), (1.579, -0.758, 0.48), (1.584, -0.7414, 0.48), (1.587, -0.7244, 0.48), (1.589, -0.7073, 0.48), (1.59, -0.69, 0.48)], [], [(80, 79, 78, 77, 76, 75, 74, 73, 72, 71, 70, 69, 68, 67, 66, 65, 64, 63, 62, 61, 60, 59, 58, 57, 56, 55, 54, 53, 52, 51, 50, 49, 48, 47, 46, 45, 44, 43, 42, 41, 40, 39, 38, 37, 36, 35, 34, 33, 32, 31, 30, 29, 28, 27, 26, 25, 24, 23, 22, 21, 20, 19, 18, 17, 16, 15, 14, 13, 12, 11, 10, 9, 8, 7, 6, 5, 4, 3, 2, 1, 0), (0, 1, 82, 81), (1, 2, 83, 82), (2, 3, 84, 83), (3, 4, 85, 84), (4, 5, 86, 85), (5, 6, 87, 86), (6, 7, 88, 87), (7, 8, 89, 88), (8, 9, 90, 89), (9, 10, 91, 90), (10, 11, 92, 91), (11, 12, 93, 92), (12, 13, 94, 93), (13, 14, 95, 94), (14, 15, 96, 95), (15, 16, 97, 96), (16, 17, 98, 97), (17, 18, 99, 98), (18, 19, 100, 99), (19, 20, 101, 100), (20, 21, 102, 101), (21, 22, 103, 102), (22, 23, 104, 103), (23, 24, 105, 104), (24, 25, 106, 105), (25, 26, 107, 106), (26, 27, 108, 107), (27, 28, 109, 108), (28, 29, 110, 109), (29, 30, 111, 110), (30, 31, 112, 111), (31, 32, 113, 112), (32, 33, 114, 113), (33, 34, 115, 114), (34, 35, 116, 115), (35, 36, 117, 116), (36, 37, 118, 117), (37, 38, 119, 118), (38, 39, 120, 119), (39, 40, 121, 120), (40, 41, 122, 121), (41, 42, 123, 122), (42, 43, 124, 123), (43, 44, 125, 124), (44, 45, 126, 125), (45, 46, 127, 126), (46, 47, 128, 127), (47, 48, 129, 128), (48, 49, 130, 129), (49, 50, 131, 130), (50, 51, 132, 131), (51, 52, 133, 132), (52, 53, 134, 133), (53, 54, 135, 134), (54, 55, 136, 135), (55, 56, 137, 136), (56, 57, 138, 137), (57, 58, 139, 138), (58, 59, 140, 139), (59, 60, 141, 140), (60, 61, 142, 141), (61, 62, 143, 142), (62, 63, 144, 143), (63, 64, 145, 144), (64, 65, 146, 145), (65, 66, 147, 146), (66, 67, 148, 147), (67, 68, 149, 148), (68, 69, 150, 149), (69, 70, 151, 150), (70, 71, 152, 151), (71, 72, 153, 152), (72, 73, 154, 153), (73, 74, 155, 154), (74, 75, 156, 155), (75, 76, 157, 156), (76, 77, 158, 157), (77, 78, 159, 158), (78, 79, 160, 159), (79, 80, 161, 160), (80, 0, 81, 161), (81, 82, 163, 162), (82, 83, 164, 163), (83, 84, 165, 164), (84, 85, 166, 165), (85, 86, 167, 166), (86, 87, 168, 167), (87, 88, 169, 168), (88, 89, 170, 169), (89, 90, 171, 170), (90, 91, 172, 171), (91, 92, 173, 172), (92, 93, 174, 173), (93, 94, 175, 174), (94, 95, 176, 175), (95, 96, 177, 176), (96, 97, 178, 177), (97, 98, 179, 178), (98, 99, 180, 179), (99, 100, 181, 180), (100, 101, 182, 181), (101, 102, 183, 182), (102, 103, 184, 183), (103, 104, 185, 184), (104, 105, 186, 185), (105, 106, 187, 186), (106, 107, 188, 187), (107, 108, 189, 188), (108, 109, 190, 189), (109, 110, 191, 190), (110, 111, 192, 191), (111, 112, 193, 192), (112, 113, 194, 193), (113, 114, 195, 194), (114, 115, 196, 195), (115, 116, 197, 196), (116, 117, 198, 197), (117, 118, 199, 198), (118, 119, 200, 199), (119, 120, 201, 200), (120, 121, 202, 201), (121, 122, 203, 202), (122, 123, 204, 203), (123, 124, 205, 204), (124, 125, 206, 205), (125, 126, 207, 206), (126, 127, 208, 207), (127, 128, 209, 208), (128, 129, 210, 209), (129, 130, 211, 210), (130, 131, 212, 211), (131, 132, 213, 212), (132, 133, 214, 213), (133, 134, 215, 214), (134, 135, 216, 215), (135, 136, 217, 216), (136, 137, 218, 217), (137, 138, 219, 218), (138, 139, 220, 219), (139, 140, 221, 220), (140, 141, 222, 221), (141, 142, 223, 222), (142, 143, 224, 223), (143, 144, 225, 224), (144, 145, 226, 225), (145, 146, 227, 226), (146, 147, 228, 227), (147, 148, 229, 228), (148, 149, 230, 229), (149, 150, 231, 230), (150, 151, 232, 231), (151, 152, 233, 232), (152, 153, 234, 233), (153, 154, 235, 234), (154, 155, 236, 235), (155, 156, 237, 236), (156, 157, 238, 237), (157, 158, 239, 238), (158, 159, 240, 239), (159, 160, 241, 240), (160, 161, 242, 241), (161, 81, 162, 242), (162, 163, 164, 165, 166, 167, 168, 169, 170, 171, 172, 173, 174, 175, 176, 177, 178, 179, 180, 181, 182, 183, 184, 185, 186, 187, 188, 189, 190, 191, 192, 193, 194, 195, 196, 197, 198, 199, 200, 201, 202, 203, 204, 205, 206, 207, 208, 209, 210, 211, 212, 213, 214, 215, 216, 217, 218, 219, 220, 221, 222, 223, 224, 225, 226, 227, 228, 229, 230, 231, 232, 233, 234, 235, 236, 237, 238, 239, 240, 241, 242)])
me_hotkey_alt_sloped_champagne_body_mesh.polygons.foreach_set('use_smooth', [True] * 164)
me_hotkey_alt_sloped_champagne_body_mesh.materials.append(mat_soft_champagne_gold_rim)
me_hotkey_alt_sloped_champagne_body_mesh.update()
me_hotkey_alt_satin_black_keycap_mesh = bpy.data.meshes.new('Hotkey_Alt_Satin_Black_Keycap_Mesh')
me_hotkey_alt_satin_black_keycap_mesh.from_pydata([(1.415, 0.55, 0.44), (1.414, 0.5649, 0.44), (1.413, 0.5797, 0.44), (1.41, 0.5944, 0.44), (1.406, 0.6087, 0.44), (1.401, 0.6227, 0.44), (1.394, 0.6363, 0.44), (1.387, 0.6493, 0.44), (1.379, 0.6617, 0.44), (1.369, 0.6734, 0.44), (1.359, 0.6844, 0.44), (1.348, 0.6945, 0.44), (1.337, 0.7037, 0.44), (1.324, 0.712, 0.44), (1.311, 0.7193, 0.44), (1.298, 0.7255, 0.44), (1.284, 0.7307, 0.44), (1.269, 0.7348, 0.44), (1.255, 0.7377, 0.44), (1.24, 0.7394, 0.44), (1.225, 0.74, 0.44), (-1.24, 0.7394, 0.44), (-1.255, 0.7377, 0.44), (-1.269, 0.7348, 0.44), (-1.284, 0.7307, 0.44), (-1.298, 0.7255, 0.44), (-1.311, 0.7193, 0.44), (-1.324, 0.712, 0.44), (-1.337, 0.7037, 0.44), (-1.348, 0.6945, 0.44), (-1.359, 0.6844, 0.44), (-1.369, 0.6734, 0.44), (-1.379, 0.6617, 0.44), (-1.387, 0.6493, 0.44), (-1.394, 0.6363, 0.44), (-1.401, 0.6227, 0.44), (-1.406, 0.6087, 0.44), (-1.41, 0.5944, 0.44), (-1.413, 0.5797, 0.44), (-1.414, 0.5649, 0.44), (-1.415, 0.55, 0.44), (-1.414, -0.5649, 0.44), (-1.413, -0.5797, 0.44), (-1.41, -0.5944, 0.44), (-1.406, -0.6087, 0.44), (-1.401, -0.6227, 0.44), (-1.394, -0.6363, 0.44), (-1.387, -0.6493, 0.44), (-1.379, -0.6617, 0.44), (-1.369, -0.6734, 0.44), (-1.359, -0.6844, 0.44), (-1.348, -0.6945, 0.44), (-1.337, -0.7037, 0.44), (-1.324, -0.712, 0.44), (-1.311, -0.7193, 0.44), (-1.298, -0.7255, 0.44), (-1.284, -0.7307, 0.44), (-1.269, -0.7348, 0.44), (-1.255, -0.7377, 0.44), (-1.24, -0.7394, 0.44), (-1.225, -0.74, 0.44), (1.24, -0.7394, 0.44), (1.255, -0.7377, 0.44), (1.269, -0.7348, 0.44), (1.284, -0.7307, 0.44), (1.298, -0.7255, 0.44), (1.311, -0.7193, 0.44), (1.324, -0.712, 0.44), (1.337, -0.7037, 0.44), (1.348, -0.6945, 0.44), (1.359, -0.6844, 0.44), (1.369, -0.6734, 0.44), (1.379, -0.6617, 0.44), (1.387, -0.6493, 0.44), (1.394, -0.6363, 0.44), (1.401, -0.6227, 0.44), (1.406, -0.6087, 0.44), (1.41, -0.5944, 0.44), (1.413, -0.5797, 0.44), (1.414, -0.5649, 0.44), (1.415, -0.55, 0.44), (1.38, 0.535, 0.55), (1.379, 0.5483, 0.55), (1.378, 0.5616, 0.55), (1.375, 0.5747, 0.55), (1.372, 0.5875, 0.55), (1.367, 0.6001, 0.55), (1.361, 0.6122, 0.55), (1.355, 0.6238, 0.55), (1.348, 0.6349, 0.55), (1.339, 0.6454, 0.55), (1.33, 0.6552, 0.55), (1.32, 0.6643, 0.55), (1.31, 0.6725, 0.55), (1.299, 0.6799, 0.55), (1.287, 0.6865, 0.55), (1.275, 0.6921, 0.55), (1.263, 0.6967, 0.55), (1.25, 0.7003, 0.55), (1.237, 0.7029, 0.55), (1.223, 0.7045, 0.55), (1.21, 0.705, 0.55), (-1.223, 0.7045, 0.55), (-1.237, 0.7029, 0.55), (-1.25, 0.7003, 0.55), (-1.263, 0.6967, 0.55), (-1.275, 0.6921, 0.55), (-1.287, 0.6865, 0.55), (-1.299, 0.6799, 0.55), (-1.31, 0.6725, 0.55), (-1.32, 0.6643, 0.55), (-1.33, 0.6552, 0.55), (-1.339, 0.6454, 0.55), (-1.348, 0.6349, 0.55), (-1.355, 0.6238, 0.55), (-1.361, 0.6122, 0.55), (-1.367, 0.6001, 0.55), (-1.372, 0.5875, 0.55), (-1.375, 0.5747, 0.55), (-1.378, 0.5616, 0.55), (-1.379, 0.5483, 0.55), (-1.38, 0.535, 0.55), (-1.379, -0.5483, 0.55), (-1.378, -0.5616, 0.55), (-1.375, -0.5747, 0.55), (-1.372, -0.5875, 0.55), (-1.367, -0.6001, 0.55), (-1.361, -0.6122, 0.55), (-1.355, -0.6238, 0.55), (-1.348, -0.6349, 0.55), (-1.339, -0.6454, 0.55), (-1.33, -0.6552, 0.55), (-1.32, -0.6643, 0.55), (-1.31, -0.6725, 0.55), (-1.299, -0.6799, 0.55), (-1.287, -0.6865, 0.55), (-1.275, -0.6921, 0.55), (-1.263, -0.6967, 0.55), (-1.25, -0.7003, 0.55), (-1.237, -0.7029, 0.55), (-1.223, -0.7045, 0.55), (-1.21, -0.705, 0.55), (1.223, -0.7045, 0.55), (1.237, -0.7029, 0.55), (1.25, -0.7003, 0.55), (1.263, -0.6967, 0.55), (1.275, -0.6921, 0.55), (1.287, -0.6865, 0.55), (1.299, -0.6799, 0.55), (1.31, -0.6725, 0.55), (1.32, -0.6643, 0.55), (1.33, -0.6552, 0.55), (1.339, -0.6454, 0.55), (1.348, -0.6349, 0.55), (1.355, -0.6238, 0.55), (1.361, -0.6122, 0.55), (1.367, -0.6001, 0.55), (1.372, -0.5875, 0.55), (1.375, -0.5747, 0.55), (1.378, -0.5616, 0.55), (1.379, -0.5483, 0.55), (1.38, -0.535, 0.55), (1.34, 0.515, 0.62), (1.34, 0.5268, 0.62), (1.338, 0.5385, 0.62), (1.336, 0.55, 0.62), (1.333, 0.5614, 0.62), (1.329, 0.5724, 0.62), (1.324, 0.5831, 0.62), (1.318, 0.5934, 0.62), (1.311, 0.6032, 0.62), (1.304, 0.6124, 0.62), (1.296, 0.6211, 0.62), (1.287, 0.6291, 0.62), (1.278, 0.6364, 0.62), (1.268, 0.6429, 0.62), (1.258, 0.6487, 0.62), (1.247, 0.6536, 0.62), (1.236, 0.6577, 0.62), (1.225, 0.6609, 0.62), (1.213, 0.6632, 0.62), (1.202, 0.6645, 0.62), (1.19, 0.665, 0.62), (-1.202, 0.6645, 0.62), (-1.213, 0.6632, 0.62), (-1.225, 0.6609, 0.62), (-1.236, 0.6577, 0.62), (-1.247, 0.6536, 0.62), (-1.258, 0.6487, 0.62), (-1.268, 0.6429, 0.62), (-1.278, 0.6364, 0.62), (-1.287, 0.6291, 0.62), (-1.296, 0.6211, 0.62), (-1.304, 0.6124, 0.62), (-1.311, 0.6032, 0.62), (-1.318, 0.5934, 0.62), (-1.324, 0.5831, 0.62), (-1.329, 0.5724, 0.62), (-1.333, 0.5614, 0.62), (-1.336, 0.55, 0.62), (-1.338, 0.5385, 0.62), (-1.34, 0.5268, 0.62), (-1.34, 0.515, 0.62), (-1.34, -0.5268, 0.62), (-1.338, -0.5385, 0.62), (-1.336, -0.55, 0.62), (-1.333, -0.5614, 0.62), (-1.329, -0.5724, 0.62), (-1.324, -0.5831, 0.62), (-1.318, -0.5934, 0.62), (-1.311, -0.6032, 0.62), (-1.304, -0.6124, 0.62), (-1.296, -0.6211, 0.62), (-1.287, -0.6291, 0.62), (-1.278, -0.6364, 0.62), (-1.268, -0.6429, 0.62), (-1.258, -0.6487, 0.62), (-1.247, -0.6536, 0.62), (-1.236, -0.6577, 0.62), (-1.225, -0.6609, 0.62), (-1.213, -0.6632, 0.62), (-1.202, -0.6645, 0.62), (-1.19, -0.665, 0.62), (1.202, -0.6645, 0.62), (1.213, -0.6632, 0.62), (1.225, -0.6609, 0.62), (1.236, -0.6577, 0.62), (1.247, -0.6536, 0.62), (1.258, -0.6487, 0.62), (1.268, -0.6429, 0.62), (1.278, -0.6364, 0.62), (1.287, -0.6291, 0.62), (1.296, -0.6211, 0.62), (1.304, -0.6124, 0.62), (1.311, -0.6032, 0.62), (1.318, -0.5934, 0.62), (1.324, -0.5831, 0.62), (1.329, -0.5724, 0.62), (1.333, -0.5614, 0.62), (1.336, -0.55, 0.62), (1.338, -0.5385, 0.62), (1.34, -0.5268, 0.62), (1.34, -0.515, 0.62)], [], [(80, 79, 78, 77, 76, 75, 74, 73, 72, 71, 70, 69, 68, 67, 66, 65, 64, 63, 62, 61, 60, 59, 58, 57, 56, 55, 54, 53, 52, 51, 50, 49, 48, 47, 46, 45, 44, 43, 42, 41, 40, 39, 38, 37, 36, 35, 34, 33, 32, 31, 30, 29, 28, 27, 26, 25, 24, 23, 22, 21, 20, 19, 18, 17, 16, 15, 14, 13, 12, 11, 10, 9, 8, 7, 6, 5, 4, 3, 2, 1, 0), (0, 1, 82, 81), (1, 2, 83, 82), (2, 3, 84, 83), (3, 4, 85, 84), (4, 5, 86, 85), (5, 6, 87, 86), (6, 7, 88, 87), (7, 8, 89, 88), (8, 9, 90, 89), (9, 10, 91, 90), (10, 11, 92, 91), (11, 12, 93, 92), (12, 13, 94, 93), (13, 14, 95, 94), (14, 15, 96, 95), (15, 16, 97, 96), (16, 17, 98, 97), (17, 18, 99, 98), (18, 19, 100, 99), (19, 20, 101, 100), (20, 21, 102, 101), (21, 22, 103, 102), (22, 23, 104, 103), (23, 24, 105, 104), (24, 25, 106, 105), (25, 26, 107, 106), (26, 27, 108, 107), (27, 28, 109, 108), (28, 29, 110, 109), (29, 30, 111, 110), (30, 31, 112, 111), (31, 32, 113, 112), (32, 33, 114, 113), (33, 34, 115, 114), (34, 35, 116, 115), (35, 36, 117, 116), (36, 37, 118, 117), (37, 38, 119, 118), (38, 39, 120, 119), (39, 40, 121, 120), (40, 41, 122, 121), (41, 42, 123, 122), (42, 43, 124, 123), (43, 44, 125, 124), (44, 45, 126, 125), (45, 46, 127, 126), (46, 47, 128, 127), (47, 48, 129, 128), (48, 49, 130, 129), (49, 50, 131, 130), (50, 51, 132, 131), (51, 52, 133, 132), (52, 53, 134, 133), (53, 54, 135, 134), (54, 55, 136, 135), (55, 56, 137, 136), (56, 57, 138, 137), (57, 58, 139, 138), (58, 59, 140, 139), (59, 60, 141, 140), (60, 61, 142, 141), (61, 62, 143, 142), (62, 63, 144, 143), (63, 64, 145, 144), (64, 65, 146, 145), (65, 66, 147, 146), (66, 67, 148, 147), (67, 68, 149, 148), (68, 69, 150, 149), (69, 70, 151, 150), (70, 71, 152, 151), (71, 72, 153, 152), (72, 73, 154, 153), (73, 74, 155, 154), (74, 75, 156, 155), (75, 76, 157, 156), (76, 77, 158, 157), (77, 78, 159, 158), (78, 79, 160, 159), (79, 80, 161, 160), (80, 0, 81, 161), (81, 82, 163, 162), (82, 83, 164, 163), (83, 84, 165, 164), (84, 85, 166, 165), (85, 86, 167, 166), (86, 87, 168, 167), (87, 88, 169, 168), (88, 89, 170, 169), (89, 90, 171, 170), (90, 91, 172, 171), (91, 92, 173, 172), (92, 93, 174, 173), (93, 94, 175, 174), (94, 95, 176, 175), (95, 96, 177, 176), (96, 97, 178, 177), (97, 98, 179, 178), (98, 99, 180, 179), (99, 100, 181, 180), (100, 101, 182, 181), (101, 102, 183, 182), (102, 103, 184, 183), (103, 104, 185, 184), (104, 105, 186, 185), (105, 106, 187, 186), (106, 107, 188, 187), (107, 108, 189, 188), (108, 109, 190, 189), (109, 110, 191, 190), (110, 111, 192, 191), (111, 112, 193, 192), (112, 113, 194, 193), (113, 114, 195, 194), (114, 115, 196, 195), (115, 116, 197, 196), (116, 117, 198, 197), (117, 118, 199, 198), (118, 119, 200, 199), (119, 120, 201, 200), (120, 121, 202, 201), (121, 122, 203, 202), (122, 123, 204, 203), (123, 124, 205, 204), (124, 125, 206, 205), (125, 126, 207, 206), (126, 127, 208, 207), (127, 128, 209, 208), (128, 129, 210, 209), (129, 130, 211, 210), (130, 131, 212, 211), (131, 132, 213, 212), (132, 133, 214, 213), (133, 134, 215, 214), (134, 135, 216, 215), (135, 136, 217, 216), (136, 137, 218, 217), (137, 138, 219, 218), (138, 139, 220, 219), (139, 140, 221, 220), (140, 141, 222, 221), (141, 142, 223, 222), (142, 143, 224, 223), (143, 144, 225, 224), (144, 145, 226, 225), (145, 146, 227, 226), (146, 147, 228, 227), (147, 148, 229, 228), (148, 149, 230, 229), (149, 150, 231, 230), (150, 151, 232, 231), (151, 152, 233, 232), (152, 153, 234, 233), (153, 154, 235, 234), (154, 155, 236, 235), (155, 156, 237, 236), (156, 157, 238, 237), (157, 158, 239, 238), (158, 159, 240, 239), (159, 160, 241, 240), (160, 161, 242, 241), (161, 81, 162, 242), (162, 163, 164, 165, 166, 167, 168, 169, 170, 171, 172, 173, 174, 175, 176, 177, 178, 179, 180, 181, 182, 183, 184, 185, 186, 187, 188, 189, 190, 191, 192, 193, 194, 195, 196, 197, 198, 199, 200, 201, 202, 203, 204, 205, 206, 207, 208, 209, 210, 211, 212, 213, 214, 215, 216, 217, 218, 219, 220, 221, 222, 223, 224, 225, 226, 227, 228, 229, 230, 231, 232, 233, 234, 235, 236, 237, 238, 239, 240, 241, 242)])
me_hotkey_alt_satin_black_keycap_mesh.polygons.foreach_set('use_smooth', [True] * 164)
me_hotkey_alt_satin_black_keycap_mesh.materials.append(mat_satin_black_keycap)
me_hotkey_alt_satin_black_keycap_mesh.update()
me_hotkey_alt_recessed_top_face_mesh = bpy.data.meshes.new('Hotkey_Alt_Recessed_Top_Face_Mesh')
me_hotkey_alt_recessed_top_face_mesh.from_pydata([(1.21, 0.42, 0.624), (1.21, 0.4305, 0.624), (1.208, 0.4408, 0.624), (1.206, 0.4511, 0.624), (1.203, 0.461, 0.624), (1.199, 0.4707, 0.624), (1.194, 0.48, 0.624), (1.188, 0.4888, 0.624), (1.182, 0.4971, 0.624), (1.175, 0.5049, 0.624), (1.167, 0.5119, 0.624), (1.159, 0.5183, 0.624), (1.15, 0.5239, 0.624), (1.141, 0.5288, 0.624), (1.131, 0.5328, 0.624), (1.121, 0.5359, 0.624), (1.111, 0.5382, 0.624), (1.1, 0.5395, 0.624), (1.09, 0.54, 0.624), (-1.1, 0.5395, 0.624), (-1.111, 0.5382, 0.624), (-1.121, 0.5359, 0.624), (-1.131, 0.5328, 0.624), (-1.141, 0.5288, 0.624), (-1.15, 0.5239, 0.624), (-1.159, 0.5183, 0.624), (-1.167, 0.5119, 0.624), (-1.175, 0.5049, 0.624), (-1.182, 0.4971, 0.624), (-1.188, 0.4888, 0.624), (-1.194, 0.48, 0.624), (-1.199, 0.4707, 0.624), (-1.203, 0.461, 0.624), (-1.206, 0.4511, 0.624), (-1.208, 0.4408, 0.624), (-1.21, 0.4305, 0.624), (-1.21, 0.42, 0.624), (-1.21, -0.4305, 0.624), (-1.208, -0.4408, 0.624), (-1.206, -0.4511, 0.624), (-1.203, -0.461, 0.624), (-1.199, -0.4707, 0.624), (-1.194, -0.48, 0.624), (-1.188, -0.4888, 0.624), (-1.182, -0.4971, 0.624), (-1.175, -0.5049, 0.624), (-1.167, -0.5119, 0.624), (-1.159, -0.5183, 0.624), (-1.15, -0.5239, 0.624), (-1.141, -0.5288, 0.624), (-1.131, -0.5328, 0.624), (-1.121, -0.5359, 0.624), (-1.111, -0.5382, 0.624), (-1.1, -0.5395, 0.624), (-1.09, -0.54, 0.624), (1.1, -0.5395, 0.624), (1.111, -0.5382, 0.624), (1.121, -0.5359, 0.624), (1.131, -0.5328, 0.624), (1.141, -0.5288, 0.624), (1.15, -0.5239, 0.624), (1.159, -0.5183, 0.624), (1.167, -0.5119, 0.624), (1.175, -0.5049, 0.624), (1.182, -0.4971, 0.624), (1.188, -0.4888, 0.624), (1.194, -0.48, 0.624), (1.199, -0.4707, 0.624), (1.203, -0.461, 0.624), (1.206, -0.4511, 0.624), (1.208, -0.4408, 0.624), (1.21, -0.4305, 0.624), (1.21, -0.42, 0.624), (1.19, 0.41, 0.638), (1.19, 0.4196, 0.638), (1.188, 0.4291, 0.638), (1.186, 0.4385, 0.638), (1.183, 0.4476, 0.638), (1.18, 0.4565, 0.638), (1.175, 0.465, 0.638), (1.17, 0.4731, 0.638), (1.164, 0.4807, 0.638), (1.158, 0.4878, 0.638), (1.151, 0.4943, 0.638), (1.143, 0.5001, 0.638), (1.135, 0.5053, 0.638), (1.126, 0.5097, 0.638), (1.118, 0.5134, 0.638), (1.108, 0.5163, 0.638), (1.099, 0.5183, 0.638), (1.09, 0.5196, 0.638), (1.08, 0.52, 0.638), (-1.09, 0.5196, 0.638), (-1.099, 0.5183, 0.638), (-1.108, 0.5163, 0.638), (-1.118, 0.5134, 0.638), (-1.126, 0.5097, 0.638), (-1.135, 0.5053, 0.638), (-1.143, 0.5001, 0.638), (-1.151, 0.4943, 0.638), (-1.158, 0.4878, 0.638), (-1.164, 0.4807, 0.638), (-1.17, 0.4731, 0.638), (-1.175, 0.465, 0.638), (-1.18, 0.4565, 0.638), (-1.183, 0.4476, 0.638), (-1.186, 0.4385, 0.638), (-1.188, 0.4291, 0.638), (-1.19, 0.4196, 0.638), (-1.19, 0.41, 0.638), (-1.19, -0.4196, 0.638), (-1.188, -0.4291, 0.638), (-1.186, -0.4385, 0.638), (-1.183, -0.4476, 0.638), (-1.18, -0.4565, 0.638), (-1.175, -0.465, 0.638), (-1.17, -0.4731, 0.638), (-1.164, -0.4807, 0.638), (-1.158, -0.4878, 0.638), (-1.151, -0.4943, 0.638), (-1.143, -0.5001, 0.638), (-1.135, -0.5053, 0.638), (-1.126, -0.5097, 0.638), (-1.118, -0.5134, 0.638), (-1.108, -0.5163, 0.638), (-1.099, -0.5183, 0.638), (-1.09, -0.5196, 0.638), (-1.08, -0.52, 0.638), (1.09, -0.5196, 0.638), (1.099, -0.5183, 0.638), (1.108, -0.5163, 0.638), (1.118, -0.5134, 0.638), (1.126, -0.5097, 0.638), (1.135, -0.5053, 0.638), (1.143, -0.5001, 0.638), (1.151, -0.4943, 0.638), (1.158, -0.4878, 0.638), (1.164, -0.4807, 0.638), (1.17, -0.4731, 0.638), (1.175, -0.465, 0.638), (1.18, -0.4565, 0.638), (1.183, -0.4476, 0.638), (1.186, -0.4385, 0.638), (1.188, -0.4291, 0.638), (1.19, -0.4196, 0.638), (1.19, -0.41, 0.638)], [], [(72, 71, 70, 69, 68, 67, 66, 65, 64, 63, 62, 61, 60, 59, 58, 57, 56, 55, 54, 53, 52, 51, 50, 49, 48, 47, 46, 45, 44, 43, 42, 41, 40, 39, 38, 37, 36, 35, 34, 33, 32, 31, 30, 29, 28, 27, 26, 25, 24, 23, 22, 21, 20, 19, 18, 17, 16, 15, 14, 13, 12, 11, 10, 9, 8, 7, 6, 5, 4, 3, 2, 1, 0), (0, 1, 74, 73), (1, 2, 75, 74), (2, 3, 76, 75), (3, 4, 77, 76), (4, 5, 78, 77), (5, 6, 79, 78), (6, 7, 80, 79), (7, 8, 81, 80), (8, 9, 82, 81), (9, 10, 83, 82), (10, 11, 84, 83), (11, 12, 85, 84), (12, 13, 86, 85), (13, 14, 87, 86), (14, 15, 88, 87), (15, 16, 89, 88), (16, 17, 90, 89), (17, 18, 91, 90), (18, 19, 92, 91), (19, 20, 93, 92), (20, 21, 94, 93), (21, 22, 95, 94), (22, 23, 96, 95), (23, 24, 97, 96), (24, 25, 98, 97), (25, 26, 99, 98), (26, 27, 100, 99), (27, 28, 101, 100), (28, 29, 102, 101), (29, 30, 103, 102), (30, 31, 104, 103), (31, 32, 105, 104), (32, 33, 106, 105), (33, 34, 107, 106), (34, 35, 108, 107), (35, 36, 109, 108), (36, 37, 110, 109), (37, 38, 111, 110), (38, 39, 112, 111), (39, 40, 113, 112), (40, 41, 114, 113), (41, 42, 115, 114), (42, 43, 116, 115), (43, 44, 117, 116), (44, 45, 118, 117), (45, 46, 119, 118), (46, 47, 120, 119), (47, 48, 121, 120), (48, 49, 122, 121), (49, 50, 123, 122), (50, 51, 124, 123), (51, 52, 125, 124), (52, 53, 126, 125), (53, 54, 127, 126), (54, 55, 128, 127), (55, 56, 129, 128), (56, 57, 130, 129), (57, 58, 131, 130), (58, 59, 132, 131), (59, 60, 133, 132), (60, 61, 134, 133), (61, 62, 135, 134), (62, 63, 136, 135), (63, 64, 137, 136), (64, 65, 138, 137), (65, 66, 139, 138), (66, 67, 140, 139), (67, 68, 141, 140), (68, 69, 142, 141), (69, 70, 143, 142), (70, 71, 144, 143), (71, 72, 145, 144), (72, 0, 73, 145), (73, 74, 75, 76, 77, 78, 79, 80, 81, 82, 83, 84, 85, 86, 87, 88, 89, 90, 91, 92, 93, 94, 95, 96, 97, 98, 99, 100, 101, 102, 103, 104, 105, 106, 107, 108, 109, 110, 111, 112, 113, 114, 115, 116, 117, 118, 119, 120, 121, 122, 123, 124, 125, 126, 127, 128, 129, 130, 131, 132, 133, 134, 135, 136, 137, 138, 139, 140, 141, 142, 143, 144, 145)])
me_hotkey_alt_recessed_top_face_mesh.polygons.foreach_set('use_smooth', [True] * 75)
me_hotkey_alt_recessed_top_face_mesh.materials.append(mat_recessed_textured_graphite)
me_hotkey_alt_recessed_top_face_mesh.update()
me_cylinder = bpy.data.meshes.new('Cylinder')
me_cylinder.from_pydata([(0.0, 0.18, -0.0275), (0.0, 0.18, 0.0275), (0.01764, 0.1791, -0.0275), (0.01764, 0.1791, 0.0275), (0.03512, 0.1765, -0.0275), (0.03512, 0.1765, 0.0275), (0.05225, 0.1722, -0.0275), (0.05225, 0.1722, 0.0275), (0.06888, 0.1663, -0.0275), (0.06888, 0.1663, 0.0275), (0.08485, 0.1587, -0.0275), (0.08485, 0.1587, 0.0275), (0.1, 0.1497, -0.0275), (0.1, 0.1497, 0.0275), (0.1142, 0.1391, -0.0275), (0.1142, 0.1391, 0.0275), (0.1273, 0.1273, -0.0275), (0.1273, 0.1273, 0.0275), (0.1391, 0.1142, -0.0275), (0.1391, 0.1142, 0.0275), (0.1497, 0.1, -0.0275), (0.1497, 0.1, 0.0275), (0.1587, 0.08485, -0.0275), (0.1587, 0.08485, 0.0275), (0.1663, 0.06888, -0.0275), (0.1663, 0.06888, 0.0275), (0.1722, 0.05225, -0.0275), (0.1722, 0.05225, 0.0275), (0.1765, 0.03512, -0.0275), (0.1765, 0.03512, 0.0275), (0.1791, 0.01764, -0.0275), (0.1791, 0.01764, 0.0275), (0.18, 0.0, -0.0275), (0.18, 0.0, 0.0275), (0.1791, -0.01764, -0.0275), (0.1791, -0.01764, 0.0275), (0.1765, -0.03512, -0.0275), (0.1765, -0.03512, 0.0275), (0.1722, -0.05225, -0.0275), (0.1722, -0.05225, 0.0275), (0.1663, -0.06888, -0.0275), (0.1663, -0.06888, 0.0275), (0.1587, -0.08485, -0.0275), (0.1587, -0.08485, 0.0275), (0.1497, -0.1, -0.0275), (0.1497, -0.1, 0.0275), (0.1391, -0.1142, -0.0275), (0.1391, -0.1142, 0.0275), (0.1273, -0.1273, -0.0275), (0.1273, -0.1273, 0.0275), (0.1142, -0.1391, -0.0275), (0.1142, -0.1391, 0.0275), (0.1, -0.1497, -0.0275), (0.1, -0.1497, 0.0275), (0.08485, -0.1587, -0.0275), (0.08485, -0.1587, 0.0275), (0.06888, -0.1663, -0.0275), (0.06888, -0.1663, 0.0275), (0.05225, -0.1722, -0.0275), (0.05225, -0.1722, 0.0275), (0.03512, -0.1765, -0.0275), (0.03512, -0.1765, 0.0275), (0.01764, -0.1791, -0.0275), (0.01764, -0.1791, 0.0275), (0.0, -0.18, -0.0275), (0.0, -0.18, 0.0275), (-0.01764, -0.1791, -0.0275), (-0.01764, -0.1791, 0.0275), (-0.03512, -0.1765, -0.0275), (-0.03512, -0.1765, 0.0275), (-0.05225, -0.1722, -0.0275), (-0.05225, -0.1722, 0.0275), (-0.06888, -0.1663, -0.0275), (-0.06888, -0.1663, 0.0275), (-0.08485, -0.1587, -0.0275), (-0.08485, -0.1587, 0.0275), (-0.1, -0.1497, -0.0275), (-0.1, -0.1497, 0.0275), (-0.1142, -0.1391, -0.0275), (-0.1142, -0.1391, 0.0275), (-0.1273, -0.1273, -0.0275), (-0.1273, -0.1273, 0.0275), (-0.1391, -0.1142, -0.0275), (-0.1391, -0.1142, 0.0275), (-0.1497, -0.1, -0.0275), (-0.1497, -0.1, 0.0275), (-0.1587, -0.08485, -0.0275), (-0.1587, -0.08485, 0.0275), (-0.1663, -0.06888, -0.0275), (-0.1663, -0.06888, 0.0275), (-0.1722, -0.05225, -0.0275), (-0.1722, -0.05225, 0.0275), (-0.1765, -0.03512, -0.0275), (-0.1765, -0.03512, 0.0275), (-0.1791, -0.01764, -0.0275), (-0.1791, -0.01764, 0.0275), (-0.18, 0.0, -0.0275), (-0.18, 0.0, 0.0275), (-0.1791, 0.01764, -0.0275), (-0.1791, 0.01764, 0.0275), (-0.1765, 0.03512, -0.0275), (-0.1765, 0.03512, 0.0275), (-0.1722, 0.05225, -0.0275), (-0.1722, 0.05225, 0.0275), (-0.1663, 0.06888, -0.0275), (-0.1663, 0.06888, 0.0275), (-0.1587, 0.08485, -0.0275), (-0.1587, 0.08485, 0.0275), (-0.1497, 0.1, -0.0275), (-0.1497, 0.1, 0.0275), (-0.1391, 0.1142, -0.0275), (-0.1391, 0.1142, 0.0275), (-0.1273, 0.1273, -0.0275), (-0.1273, 0.1273, 0.0275), (-0.1142, 0.1391, -0.0275), (-0.1142, 0.1391, 0.0275), (-0.1, 0.1497, -0.0275), (-0.1, 0.1497, 0.0275), (-0.08485, 0.1587, -0.0275), (-0.08485, 0.1587, 0.0275), (-0.06888, 0.1663, -0.0275), (-0.06888, 0.1663, 0.0275), (-0.05225, 0.1722, -0.0275), (-0.05225, 0.1722, 0.0275), (-0.03512, 0.1765, -0.0275), (-0.03512, 0.1765, 0.0275), (-0.01764, 0.1791, -0.0275), (-0.01764, 0.1791, 0.0275)], [], [(0, 1, 3, 2), (2, 3, 5, 4), (4, 5, 7, 6), (6, 7, 9, 8), (8, 9, 11, 10), (10, 11, 13, 12), (12, 13, 15, 14), (14, 15, 17, 16), (16, 17, 19, 18), (18, 19, 21, 20), (20, 21, 23, 22), (22, 23, 25, 24), (24, 25, 27, 26), (26, 27, 29, 28), (28, 29, 31, 30), (30, 31, 33, 32), (32, 33, 35, 34), (34, 35, 37, 36), (36, 37, 39, 38), (38, 39, 41, 40), (40, 41, 43, 42), (42, 43, 45, 44), (44, 45, 47, 46), (46, 47, 49, 48), (48, 49, 51, 50), (50, 51, 53, 52), (52, 53, 55, 54), (54, 55, 57, 56), (56, 57, 59, 58), (58, 59, 61, 60), (60, 61, 63, 62), (62, 63, 65, 64), (64, 65, 67, 66), (66, 67, 69, 68), (68, 69, 71, 70), (70, 71, 73, 72), (72, 73, 75, 74), (74, 75, 77, 76), (76, 77, 79, 78), (78, 79, 81, 80), (80, 81, 83, 82), (82, 83, 85, 84), (84, 85, 87, 86), (86, 87, 89, 88), (88, 89, 91, 90), (90, 91, 93, 92), (92, 93, 95, 94), (94, 95, 97, 96), (96, 97, 99, 98), (98, 99, 101, 100), (100, 101, 103, 102), (102, 103, 105, 104), (104, 105, 107, 106), (106, 107, 109, 108), (108, 109, 111, 110), (110, 111, 113, 112), (112, 113, 115, 114), (114, 115, 117, 116), (116, 117, 119, 118), (118, 119, 121, 120), (120, 121, 123, 122), (122, 123, 125, 124), (3, 1, 127, 125, 123, 121, 119, 117, 115, 113, 111, 109, 107, 105, 103, 101, 99, 97, 95, 93, 91, 89, 87, 85, 83, 81, 79, 77, 75, 73, 71, 69, 67, 65, 63, 61, 59, 57, 55, 53, 51, 49, 47, 45, 43, 41, 39, 37, 35, 33, 31, 29, 27, 25, 23, 21, 19, 17, 15, 13, 11, 9, 7, 5), (124, 125, 127, 126), (126, 127, 1, 0), (0, 2, 4, 6, 8, 10, 12, 14, 16, 18, 20, 22, 24, 26, 28, 30, 32, 34, 36, 38, 40, 42, 44, 46, 48, 50, 52, 54, 56, 58, 60, 62, 64, 66, 68, 70, 72, 74, 76, 78, 80, 82, 84, 86, 88, 90, 92, 94, 96, 98, 100, 102, 104, 106, 108, 110, 112, 114, 116, 118, 120, 122, 124, 126)])
_uv = me_cylinder.uv_layers.new(name='UVMap')
_uv.uv.foreach_set('vector', [1.0, 0.5, 1.0, 1.0, 0.9844, 1.0, 0.9844, 0.5, 0.9844, 0.5, 0.9844, 1.0, 0.9688, 1.0, 0.9688, 0.5, 0.9688, 0.5, 0.9688, 1.0, 0.9531, 1.0, 0.9531, 0.5, 0.9531, 0.5, 0.9531, 1.0, 0.9375, 1.0, 0.9375, 0.5, 0.9375, 0.5, 0.9375, 1.0, 0.9219, 1.0, 0.9219, 0.5, 0.9219, 0.5, 0.9219, 1.0, 0.9062, 1.0, 0.9062, 0.5, 0.9062, 0.5, 0.9062, 1.0, 0.8906, 1.0, 0.8906, 0.5, 0.8906, 0.5, 0.8906, 1.0, 0.875, 1.0, 0.875, 0.5, 0.875, 0.5, 0.875, 1.0, 0.8594, 1.0, 0.8594, 0.5, 0.8594, 0.5, 0.8594, 1.0, 0.8438, 1.0, 0.8438, 0.5, 0.8438, 0.5, 0.8438, 1.0, 0.8281, 1.0, 0.8281, 0.5, 0.8281, 0.5, 0.8281, 1.0, 0.8125, 1.0, 0.8125, 0.5, 0.8125, 0.5, 0.8125, 1.0, 0.7969, 1.0, 0.7969, 0.5, 0.7969, 0.5, 0.7969, 1.0, 0.7812, 1.0, 0.7812, 0.5, 0.7812, 0.5, 0.7812, 1.0, 0.7656, 1.0, 0.7656, 0.5, 0.7656, 0.5, 0.7656, 1.0, 0.75, 1.0, 0.75, 0.5, 0.75, 0.5, 0.75, 1.0, 0.7344, 1.0, 0.7344, 0.5, 0.7344, 0.5, 0.7344, 1.0, 0.7188, 1.0, 0.7188, 0.5, 0.7188, 0.5, 0.7188, 1.0, 0.7031, 1.0, 0.7031, 0.5, 0.7031, 0.5, 0.7031, 1.0, 0.6875, 1.0, 0.6875, 0.5, 0.6875, 0.5, 0.6875, 1.0, 0.6719, 1.0, 0.6719, 0.5, 0.6719, 0.5, 0.6719, 1.0, 0.6562, 1.0, 0.6562, 0.5, 0.6562, 0.5, 0.6562, 1.0, 0.6406, 1.0, 0.6406, 0.5, 0.6406, 0.5, 0.6406, 1.0, 0.625, 1.0, 0.625, 0.5, 0.625, 0.5, 0.625, 1.0, 0.6094, 1.0, 0.6094, 0.5, 0.6094, 0.5, 0.6094, 1.0, 0.5938, 1.0, 0.5938, 0.5, 0.5938, 0.5, 0.5938, 1.0, 0.5781, 1.0, 0.5781, 0.5, 0.5781, 0.5, 0.5781, 1.0, 0.5625, 1.0, 0.5625, 0.5, 0.5625, 0.5, 0.5625, 1.0, 0.5469, 1.0, 0.5469, 0.5, 0.5469, 0.5, 0.5469, 1.0, 0.5312, 1.0, 0.5312, 0.5, 0.5312, 0.5, 0.5312, 1.0, 0.5156, 1.0, 0.5156, 0.5, 0.5156, 0.5, 0.5156, 1.0, 0.5, 1.0, 0.5, 0.5, 0.5, 0.5, 0.5, 1.0, 0.4844, 1.0, 0.4844, 0.5, 0.4844, 0.5, 0.4844, 1.0, 0.4688, 1.0, 0.4688, 0.5, 0.4688, 0.5, 0.4688, 1.0, 0.4531, 1.0, 0.4531, 0.5, 0.4531, 0.5, 0.4531, 1.0, 0.4375, 1.0, 0.4375, 0.5, 0.4375, 0.5, 0.4375, 1.0, 0.4219, 1.0, 0.4219, 0.5, 0.4219, 0.5, 0.4219, 1.0, 0.4062, 1.0, 0.4062, 0.5, 0.4062, 0.5, 0.4062, 1.0, 0.3906, 1.0, 0.3906, 0.5, 0.3906, 0.5, 0.3906, 1.0, 0.375, 1.0, 0.375, 0.5, 0.375, 0.5, 0.375, 1.0, 0.3594, 1.0, 0.3594, 0.5, 0.3594, 0.5, 0.3594, 1.0, 0.3438, 1.0, 0.3438, 0.5, 0.3438, 0.5, 0.3438, 1.0, 0.3281, 1.0, 0.3281, 0.5, 0.3281, 0.5, 0.3281, 1.0, 0.3125, 1.0, 0.3125, 0.5, 0.3125, 0.5, 0.3125, 1.0, 0.2969, 1.0, 0.2969, 0.5, 0.2969, 0.5, 0.2969, 1.0, 0.2812, 1.0, 0.2812, 0.5, 0.2812, 0.5, 0.2812, 1.0, 0.2656, 1.0, 0.2656, 0.5, 0.2656, 0.5, 0.2656, 1.0, 0.25, 1.0, 0.25, 0.5, 0.25, 0.5, 0.25, 1.0, 0.2344, 1.0, 0.2344, 0.5, 0.2344, 0.5, 0.2344, 1.0, 0.2188, 1.0, 0.2188, 0.5, 0.2188, 0.5, 0.2188, 1.0, 0.2031, 1.0, 0.2031, 0.5, 0.2031, 0.5, 0.2031, 1.0, 0.1875, 1.0, 0.1875, 0.5, 0.1875, 0.5, 0.1875, 1.0, 0.1719, 1.0, 0.1719, 0.5, 0.1719, 0.5, 0.1719, 1.0, 0.1562, 1.0, 0.1562, 0.5, 0.1562, 0.5, 0.1562, 1.0, 0.1406, 1.0, 0.1406, 0.5, 0.1406, 0.5, 0.1406, 1.0, 0.125, 1.0, 0.125, 0.5, 0.125, 0.5, 0.125, 1.0, 0.1094, 1.0, 0.1094, 0.5, 0.1094, 0.5, 0.1094, 1.0, 0.09375, 1.0, 0.09375, 0.5, 0.09375, 0.5, 0.09375, 1.0, 0.07812, 1.0, 0.07812, 0.5, 0.07812, 0.5, 0.07812, 1.0, 0.0625, 1.0, 0.0625, 0.5, 0.0625, 0.5, 0.0625, 1.0, 0.04688, 1.0, 0.04688, 0.5, 0.04688, 0.5, 0.04688, 1.0, 0.03125, 1.0, 0.03125, 0.5, 0.2735, 0.4888, 0.25, 0.49, 0.2265, 0.4888, 0.2032, 0.4854, 0.1803, 0.4797, 0.1582, 0.4717, 0.1369, 0.4617, 0.1167, 0.4496, 0.09775, 0.4355, 0.08029, 0.4197, 0.06448, 0.4023, 0.05045, 0.3833, 0.03834, 0.3631, 0.02827, 0.3418, 0.02033, 0.3197, 0.01461, 0.2968, 0.01116, 0.2735, 0.01, 0.25, 0.01116, 0.2265, 0.01461, 0.2032, 0.02033, 0.1803, 0.02827, 0.1582, 0.03834, 0.1369, 0.05045, 0.1167, 0.06448, 0.09775, 0.08029, 0.08029, 0.09775, 0.06448, 0.1167, 0.05045, 0.1369, 0.03834, 0.1582, 0.02827, 0.1803, 0.02033, 0.2032, 0.01461, 0.2265, 0.01116, 0.25, 0.01, 0.2735, 0.01116, 0.2968, 0.01461, 0.3197, 0.02033, 0.3418, 0.02827, 0.3631, 0.03834, 0.3833, 0.05045, 0.4023, 0.06448, 0.4197, 0.08029, 0.4355, 0.09775, 0.4496, 0.1167, 0.4617, 0.1369, 0.4717, 0.1582, 0.4797, 0.1803, 0.4854, 0.2032, 0.4888, 0.2265, 0.49, 0.25, 0.4888, 0.2735, 0.4854, 0.2968, 0.4797, 0.3197, 0.4717, 0.3418, 0.4617, 0.3631, 0.4496, 0.3833, 0.4355, 0.4023, 0.4197, 0.4197, 0.4023, 0.4355, 0.3833, 0.4496, 0.3631, 0.4617, 0.3418, 0.4717, 0.3197, 0.4797, 0.2968, 0.4854, 0.03125, 0.5, 0.03125, 1.0, 0.01562, 1.0, 0.01562, 0.5, 0.01562, 0.5, 0.01562, 1.0, 0.0, 1.0, 0.0, 0.5, 0.75, 0.49, 0.7735, 0.4888, 0.7968, 0.4854, 0.8197, 0.4797, 0.8418, 0.4717, 0.8631, 0.4617, 0.8833, 0.4496, 0.9023, 0.4355, 0.9197, 0.4197, 0.9355, 0.4023, 0.9496, 0.3833, 0.9617, 0.3631, 0.9717, 0.3418, 0.9797, 0.3197, 0.9854, 0.2968, 0.9888, 0.2735, 0.99, 0.25, 0.9888, 0.2265, 0.9854, 0.2032, 0.9797, 0.1803, 0.9717, 0.1582, 0.9617, 0.1369, 0.9496, 0.1167, 0.9355, 0.09775, 0.9197, 0.08029, 0.9023, 0.06448, 0.8833, 0.05045, 0.8631, 0.03834, 0.8418, 0.02827, 0.8197, 0.02033, 0.7968, 0.01461, 0.7735, 0.01116, 0.75, 0.01, 0.7265, 0.01116, 0.7032, 0.01461, 0.6803, 0.02033, 0.6582, 0.02827, 0.6369, 0.03834, 0.6167, 0.05045, 0.5977, 0.06448, 0.5803, 0.08029, 0.5645, 0.09775, 0.5504, 0.1167, 0.5383, 0.1369, 0.5283, 0.1582, 0.5203, 0.1803, 0.5146, 0.2032, 0.5112, 0.2265, 0.51, 0.25, 0.5112, 0.2735, 0.5146, 0.2968, 0.5203, 0.3197, 0.5283, 0.3418, 0.5383, 0.3631, 0.5504, 0.3833, 0.5645, 0.4023, 0.5803, 0.4197, 0.5977, 0.4355, 0.6167, 0.4496, 0.6369, 0.4617, 0.6582, 0.4717, 0.6803, 0.4797, 0.7032, 0.4854, 0.7265, 0.4888])
me_cylinder.materials.append(mat_neon_start_socket_dark_metal)
me_cylinder.update()
me_cylinder_001 = bpy.data.meshes.new('Cylinder.001')
me_cylinder_001.from_pydata([(0.0, 0.095, -0.032), (0.0, 0.095, 0.032), (0.009312, 0.09454, -0.032), (0.009312, 0.09454, 0.032), (0.01853, 0.09317, -0.032), (0.01853, 0.09317, 0.032), (0.02758, 0.09091, -0.032), (0.02758, 0.09091, 0.032), (0.03635, 0.08777, -0.032), (0.03635, 0.08777, 0.032), (0.04478, 0.08378, -0.032), (0.04478, 0.08378, 0.032), (0.05278, 0.07899, -0.032), (0.05278, 0.07899, 0.032), (0.06027, 0.07344, -0.032), (0.06027, 0.07344, 0.032), (0.06718, 0.06718, -0.032), (0.06718, 0.06718, 0.032), (0.07344, 0.06027, -0.032), (0.07344, 0.06027, 0.032), (0.07899, 0.05278, -0.032), (0.07899, 0.05278, 0.032), (0.08378, 0.04478, -0.032), (0.08378, 0.04478, 0.032), (0.08777, 0.03635, -0.032), (0.08777, 0.03635, 0.032), (0.09091, 0.02758, -0.032), (0.09091, 0.02758, 0.032), (0.09317, 0.01853, -0.032), (0.09317, 0.01853, 0.032), (0.09454, 0.009312, -0.032), (0.09454, 0.009312, 0.032), (0.095, 0.0, -0.032), (0.095, 0.0, 0.032), (0.09454, -0.009312, -0.032), (0.09454, -0.009312, 0.032), (0.09317, -0.01853, -0.032), (0.09317, -0.01853, 0.032), (0.09091, -0.02758, -0.032), (0.09091, -0.02758, 0.032), (0.08777, -0.03635, -0.032), (0.08777, -0.03635, 0.032), (0.08378, -0.04478, -0.032), (0.08378, -0.04478, 0.032), (0.07899, -0.05278, -0.032), (0.07899, -0.05278, 0.032), (0.07344, -0.06027, -0.032), (0.07344, -0.06027, 0.032), (0.06718, -0.06718, -0.032), (0.06718, -0.06718, 0.032), (0.06027, -0.07344, -0.032), (0.06027, -0.07344, 0.032), (0.05278, -0.07899, -0.032), (0.05278, -0.07899, 0.032), (0.04478, -0.08378, -0.032), (0.04478, -0.08378, 0.032), (0.03635, -0.08777, -0.032), (0.03635, -0.08777, 0.032), (0.02758, -0.09091, -0.032), (0.02758, -0.09091, 0.032), (0.01853, -0.09317, -0.032), (0.01853, -0.09317, 0.032), (0.009312, -0.09454, -0.032), (0.009312, -0.09454, 0.032), (0.0, -0.095, -0.032), (0.0, -0.095, 0.032), (-0.009312, -0.09454, -0.032), (-0.009312, -0.09454, 0.032), (-0.01853, -0.09317, -0.032), (-0.01853, -0.09317, 0.032), (-0.02758, -0.09091, -0.032), (-0.02758, -0.09091, 0.032), (-0.03635, -0.08777, -0.032), (-0.03635, -0.08777, 0.032), (-0.04478, -0.08378, -0.032), (-0.04478, -0.08378, 0.032), (-0.05278, -0.07899, -0.032), (-0.05278, -0.07899, 0.032), (-0.06027, -0.07344, -0.032), (-0.06027, -0.07344, 0.032), (-0.06718, -0.06718, -0.032), (-0.06718, -0.06718, 0.032), (-0.07344, -0.06027, -0.032), (-0.07344, -0.06027, 0.032), (-0.07899, -0.05278, -0.032), (-0.07899, -0.05278, 0.032), (-0.08378, -0.04478, -0.032), (-0.08378, -0.04478, 0.032), (-0.08777, -0.03635, -0.032), (-0.08777, -0.03635, 0.032), (-0.09091, -0.02758, -0.032), (-0.09091, -0.02758, 0.032), (-0.09317, -0.01853, -0.032), (-0.09317, -0.01853, 0.032), (-0.09454, -0.009312, -0.032), (-0.09454, -0.009312, 0.032), (-0.095, 0.0, -0.032), (-0.095, 0.0, 0.032), (-0.09454, 0.009312, -0.032), (-0.09454, 0.009312, 0.032), (-0.09317, 0.01853, -0.032), (-0.09317, 0.01853, 0.032), (-0.09091, 0.02758, -0.032), (-0.09091, 0.02758, 0.032), (-0.08777, 0.03635, -0.032), (-0.08777, 0.03635, 0.032), (-0.08378, 0.04478, -0.032), (-0.08378, 0.04478, 0.032), (-0.07899, 0.05278, -0.032), (-0.07899, 0.05278, 0.032), (-0.07344, 0.06027, -0.032), (-0.07344, 0.06027, 0.032), (-0.06718, 0.06718, -0.032), (-0.06718, 0.06718, 0.032), (-0.06027, 0.07344, -0.032), (-0.06027, 0.07344, 0.032), (-0.05278, 0.07899, -0.032), (-0.05278, 0.07899, 0.032), (-0.04478, 0.08378, -0.032), (-0.04478, 0.08378, 0.032), (-0.03635, 0.08777, -0.032), (-0.03635, 0.08777, 0.032), (-0.02758, 0.09091, -0.032), (-0.02758, 0.09091, 0.032), (-0.01853, 0.09317, -0.032), (-0.01853, 0.09317, 0.032), (-0.009312, 0.09454, -0.032), (-0.009312, 0.09454, 0.032)], [], [(0, 1, 3, 2), (2, 3, 5, 4), (4, 5, 7, 6), (6, 7, 9, 8), (8, 9, 11, 10), (10, 11, 13, 12), (12, 13, 15, 14), (14, 15, 17, 16), (16, 17, 19, 18), (18, 19, 21, 20), (20, 21, 23, 22), (22, 23, 25, 24), (24, 25, 27, 26), (26, 27, 29, 28), (28, 29, 31, 30), (30, 31, 33, 32), (32, 33, 35, 34), (34, 35, 37, 36), (36, 37, 39, 38), (38, 39, 41, 40), (40, 41, 43, 42), (42, 43, 45, 44), (44, 45, 47, 46), (46, 47, 49, 48), (48, 49, 51, 50), (50, 51, 53, 52), (52, 53, 55, 54), (54, 55, 57, 56), (56, 57, 59, 58), (58, 59, 61, 60), (60, 61, 63, 62), (62, 63, 65, 64), (64, 65, 67, 66), (66, 67, 69, 68), (68, 69, 71, 70), (70, 71, 73, 72), (72, 73, 75, 74), (74, 75, 77, 76), (76, 77, 79, 78), (78, 79, 81, 80), (80, 81, 83, 82), (82, 83, 85, 84), (84, 85, 87, 86), (86, 87, 89, 88), (88, 89, 91, 90), (90, 91, 93, 92), (92, 93, 95, 94), (94, 95, 97, 96), (96, 97, 99, 98), (98, 99, 101, 100), (100, 101, 103, 102), (102, 103, 105, 104), (104, 105, 107, 106), (106, 107, 109, 108), (108, 109, 111, 110), (110, 111, 113, 112), (112, 113, 115, 114), (114, 115, 117, 116), (116, 117, 119, 118), (118, 119, 121, 120), (120, 121, 123, 122), (122, 123, 125, 124), (3, 1, 127, 125, 123, 121, 119, 117, 115, 113, 111, 109, 107, 105, 103, 101, 99, 97, 95, 93, 91, 89, 87, 85, 83, 81, 79, 77, 75, 73, 71, 69, 67, 65, 63, 61, 59, 57, 55, 53, 51, 49, 47, 45, 43, 41, 39, 37, 35, 33, 31, 29, 27, 25, 23, 21, 19, 17, 15, 13, 11, 9, 7, 5), (124, 125, 127, 126), (126, 127, 1, 0), (0, 2, 4, 6, 8, 10, 12, 14, 16, 18, 20, 22, 24, 26, 28, 30, 32, 34, 36, 38, 40, 42, 44, 46, 48, 50, 52, 54, 56, 58, 60, 62, 64, 66, 68, 70, 72, 74, 76, 78, 80, 82, 84, 86, 88, 90, 92, 94, 96, 98, 100, 102, 104, 106, 108, 110, 112, 114, 116, 118, 120, 122, 124, 126)])
_uv = me_cylinder_001.uv_layers.new(name='UVMap')
_uv.uv.foreach_set('vector', [1.0, 0.5, 1.0, 1.0, 0.9844, 1.0, 0.9844, 0.5, 0.9844, 0.5, 0.9844, 1.0, 0.9688, 1.0, 0.9688, 0.5, 0.9688, 0.5, 0.9688, 1.0, 0.9531, 1.0, 0.9531, 0.5, 0.9531, 0.5, 0.9531, 1.0, 0.9375, 1.0, 0.9375, 0.5, 0.9375, 0.5, 0.9375, 1.0, 0.9219, 1.0, 0.9219, 0.5, 0.9219, 0.5, 0.9219, 1.0, 0.9062, 1.0, 0.9062, 0.5, 0.9062, 0.5, 0.9062, 1.0, 0.8906, 1.0, 0.8906, 0.5, 0.8906, 0.5, 0.8906, 1.0, 0.875, 1.0, 0.875, 0.5, 0.875, 0.5, 0.875, 1.0, 0.8594, 1.0, 0.8594, 0.5, 0.8594, 0.5, 0.8594, 1.0, 0.8438, 1.0, 0.8438, 0.5, 0.8438, 0.5, 0.8438, 1.0, 0.8281, 1.0, 0.8281, 0.5, 0.8281, 0.5, 0.8281, 1.0, 0.8125, 1.0, 0.8125, 0.5, 0.8125, 0.5, 0.8125, 1.0, 0.7969, 1.0, 0.7969, 0.5, 0.7969, 0.5, 0.7969, 1.0, 0.7812, 1.0, 0.7812, 0.5, 0.7812, 0.5, 0.7812, 1.0, 0.7656, 1.0, 0.7656, 0.5, 0.7656, 0.5, 0.7656, 1.0, 0.75, 1.0, 0.75, 0.5, 0.75, 0.5, 0.75, 1.0, 0.7344, 1.0, 0.7344, 0.5, 0.7344, 0.5, 0.7344, 1.0, 0.7188, 1.0, 0.7188, 0.5, 0.7188, 0.5, 0.7188, 1.0, 0.7031, 1.0, 0.7031, 0.5, 0.7031, 0.5, 0.7031, 1.0, 0.6875, 1.0, 0.6875, 0.5, 0.6875, 0.5, 0.6875, 1.0, 0.6719, 1.0, 0.6719, 0.5, 0.6719, 0.5, 0.6719, 1.0, 0.6562, 1.0, 0.6562, 0.5, 0.6562, 0.5, 0.6562, 1.0, 0.6406, 1.0, 0.6406, 0.5, 0.6406, 0.5, 0.6406, 1.0, 0.625, 1.0, 0.625, 0.5, 0.625, 0.5, 0.625, 1.0, 0.6094, 1.0, 0.6094, 0.5, 0.6094, 0.5, 0.6094, 1.0, 0.5938, 1.0, 0.5938, 0.5, 0.5938, 0.5, 0.5938, 1.0, 0.5781, 1.0, 0.5781, 0.5, 0.5781, 0.5, 0.5781, 1.0, 0.5625, 1.0, 0.5625, 0.5, 0.5625, 0.5, 0.5625, 1.0, 0.5469, 1.0, 0.5469, 0.5, 0.5469, 0.5, 0.5469, 1.0, 0.5312, 1.0, 0.5312, 0.5, 0.5312, 0.5, 0.5312, 1.0, 0.5156, 1.0, 0.5156, 0.5, 0.5156, 0.5, 0.5156, 1.0, 0.5, 1.0, 0.5, 0.5, 0.5, 0.5, 0.5, 1.0, 0.4844, 1.0, 0.4844, 0.5, 0.4844, 0.5, 0.4844, 1.0, 0.4688, 1.0, 0.4688, 0.5, 0.4688, 0.5, 0.4688, 1.0, 0.4531, 1.0, 0.4531, 0.5, 0.4531, 0.5, 0.4531, 1.0, 0.4375, 1.0, 0.4375, 0.5, 0.4375, 0.5, 0.4375, 1.0, 0.4219, 1.0, 0.4219, 0.5, 0.4219, 0.5, 0.4219, 1.0, 0.4062, 1.0, 0.4062, 0.5, 0.4062, 0.5, 0.4062, 1.0, 0.3906, 1.0, 0.3906, 0.5, 0.3906, 0.5, 0.3906, 1.0, 0.375, 1.0, 0.375, 0.5, 0.375, 0.5, 0.375, 1.0, 0.3594, 1.0, 0.3594, 0.5, 0.3594, 0.5, 0.3594, 1.0, 0.3438, 1.0, 0.3438, 0.5, 0.3438, 0.5, 0.3438, 1.0, 0.3281, 1.0, 0.3281, 0.5, 0.3281, 0.5, 0.3281, 1.0, 0.3125, 1.0, 0.3125, 0.5, 0.3125, 0.5, 0.3125, 1.0, 0.2969, 1.0, 0.2969, 0.5, 0.2969, 0.5, 0.2969, 1.0, 0.2812, 1.0, 0.2812, 0.5, 0.2812, 0.5, 0.2812, 1.0, 0.2656, 1.0, 0.2656, 0.5, 0.2656, 0.5, 0.2656, 1.0, 0.25, 1.0, 0.25, 0.5, 0.25, 0.5, 0.25, 1.0, 0.2344, 1.0, 0.2344, 0.5, 0.2344, 0.5, 0.2344, 1.0, 0.2188, 1.0, 0.2188, 0.5, 0.2188, 0.5, 0.2188, 1.0, 0.2031, 1.0, 0.2031, 0.5, 0.2031, 0.5, 0.2031, 1.0, 0.1875, 1.0, 0.1875, 0.5, 0.1875, 0.5, 0.1875, 1.0, 0.1719, 1.0, 0.1719, 0.5, 0.1719, 0.5, 0.1719, 1.0, 0.1562, 1.0, 0.1562, 0.5, 0.1562, 0.5, 0.1562, 1.0, 0.1406, 1.0, 0.1406, 0.5, 0.1406, 0.5, 0.1406, 1.0, 0.125, 1.0, 0.125, 0.5, 0.125, 0.5, 0.125, 1.0, 0.1094, 1.0, 0.1094, 0.5, 0.1094, 0.5, 0.1094, 1.0, 0.09375, 1.0, 0.09375, 0.5, 0.09375, 0.5, 0.09375, 1.0, 0.07812, 1.0, 0.07812, 0.5, 0.07812, 0.5, 0.07812, 1.0, 0.0625, 1.0, 0.0625, 0.5, 0.0625, 0.5, 0.0625, 1.0, 0.04688, 1.0, 0.04688, 0.5, 0.04688, 0.5, 0.04688, 1.0, 0.03125, 1.0, 0.03125, 0.5, 0.2735, 0.4888, 0.25, 0.49, 0.2265, 0.4888, 0.2032, 0.4854, 0.1803, 0.4797, 0.1582, 0.4717, 0.1369, 0.4617, 0.1167, 0.4496, 0.09775, 0.4355, 0.08029, 0.4197, 0.06448, 0.4023, 0.05045, 0.3833, 0.03834, 0.3631, 0.02827, 0.3418, 0.02033, 0.3197, 0.01461, 0.2968, 0.01116, 0.2735, 0.01, 0.25, 0.01116, 0.2265, 0.01461, 0.2032, 0.02033, 0.1803, 0.02827, 0.1582, 0.03834, 0.1369, 0.05045, 0.1167, 0.06448, 0.09775, 0.08029, 0.08029, 0.09775, 0.06448, 0.1167, 0.05045, 0.1369, 0.03834, 0.1582, 0.02827, 0.1803, 0.02033, 0.2032, 0.01461, 0.2265, 0.01116, 0.25, 0.01, 0.2735, 0.01116, 0.2968, 0.01461, 0.3197, 0.02033, 0.3418, 0.02827, 0.3631, 0.03834, 0.3833, 0.05045, 0.4023, 0.06448, 0.4197, 0.08029, 0.4355, 0.09775, 0.4496, 0.1167, 0.4617, 0.1369, 0.4717, 0.1582, 0.4797, 0.1803, 0.4854, 0.2032, 0.4888, 0.2265, 0.49, 0.25, 0.4888, 0.2735, 0.4854, 0.2968, 0.4797, 0.3197, 0.4717, 0.3418, 0.4617, 0.3631, 0.4496, 0.3833, 0.4355, 0.4023, 0.4197, 0.4197, 0.4023, 0.4355, 0.3833, 0.4496, 0.3631, 0.4617, 0.3418, 0.4717, 0.3197, 0.4797, 0.2968, 0.4854, 0.03125, 0.5, 0.03125, 1.0, 0.01562, 1.0, 0.01562, 0.5, 0.01562, 0.5, 0.01562, 1.0, 0.0, 1.0, 0.0, 0.5, 0.75, 0.49, 0.7735, 0.4888, 0.7968, 0.4854, 0.8197, 0.4797, 0.8418, 0.4717, 0.8631, 0.4617, 0.8833, 0.4496, 0.9023, 0.4355, 0.9197, 0.4197, 0.9355, 0.4023, 0.9496, 0.3833, 0.9617, 0.3631, 0.9717, 0.3418, 0.9797, 0.3197, 0.9854, 0.2968, 0.9888, 0.2735, 0.99, 0.25, 0.9888, 0.2265, 0.9854, 0.2032, 0.9797, 0.1803, 0.9717, 0.1582, 0.9617, 0.1369, 0.9496, 0.1167, 0.9355, 0.09775, 0.9197, 0.08029, 0.9023, 0.06448, 0.8833, 0.05045, 0.8631, 0.03834, 0.8418, 0.02827, 0.8197, 0.02033, 0.7968, 0.01461, 0.7735, 0.01116, 0.75, 0.01, 0.7265, 0.01116, 0.7032, 0.01461, 0.6803, 0.02033, 0.6582, 0.02827, 0.6369, 0.03834, 0.6167, 0.05045, 0.5977, 0.06448, 0.5803, 0.08029, 0.5645, 0.09775, 0.5504, 0.1167, 0.5383, 0.1369, 0.5283, 0.1582, 0.5203, 0.1803, 0.5146, 0.2032, 0.5112, 0.2265, 0.51, 0.25, 0.5112, 0.2735, 0.5146, 0.2968, 0.5203, 0.3197, 0.5283, 0.3418, 0.5383, 0.3631, 0.5504, 0.3833, 0.5645, 0.4023, 0.5803, 0.4197, 0.5977, 0.4355, 0.6167, 0.4496, 0.6369, 0.4617, 0.6582, 0.4717, 0.6803, 0.4797, 0.7032, 0.4854, 0.7265, 0.4888])
me_cylinder_001.materials.append(mat_neon_start_core_wakes_on_press)
me_cylinder_001.update()

# ---- curves / text
txt_text = bpy.data.curves.new('Text', 'FONT')
txt_text.dimensions = '2D'
txt_text.body = 'Alt'
txt_text.materials.append(mat_sharp_alt_label_champagne)
txt_text.extrude = 0.014
txt_text.resolution_u = 24
txt_text.align_x = 'CENTER'
txt_text.align_y = 'CENTER'
txt_text.size = 0.62

# ---- objects
ob_alt1_4k_reference_backplate_hidden_from_render = bpy.data.objects.new('Alt1_4K_Reference_Backplate_Hidden_From_Render', me_plane)
ob_alt1_website_dark_desk_surface = bpy.data.objects.new('Alt1_Website_Dark_Desk_Surface', me_plane_001)
ob_hotkey_alt_floating_underglow_warm_gold = bpy.data.objects.new('Hotkey_Alt_Floating_Underglow_Warm_Gold', me_hotkey_alt_floating_underglow_warm_gold_mesh)
ob_hotkey_alt_press_rig_clean_pivot = bpy.data.objects.new('Hotkey_Alt_Press_Rig_Clean_Pivot', None)
ob_hotkey_alt_lower_brushed_bevel = bpy.data.objects.new('Hotkey_Alt_Lower_Brushed_Bevel', me_hotkey_alt_lower_brushed_bevel_mesh)
ob_hotkey_alt_sloped_champagne_body = bpy.data.objects.new('Hotkey_Alt_Sloped_Champagne_Body', me_hotkey_alt_sloped_champagne_body_mesh)
ob_hotkey_alt_satin_black_keycap = bpy.data.objects.new('Hotkey_Alt_Satin_Black_Keycap', me_hotkey_alt_satin_black_keycap_mesh)
ob_hotkey_alt_recessed_top_face = bpy.data.objects.new('Hotkey_Alt_Recessed_Top_Face', me_hotkey_alt_recessed_top_face_mesh)
ob_hotkey_alt_label_geometry = bpy.data.objects.new('Hotkey_Alt_Label_Geometry', txt_text)
ob_alt1_neon_start_socket_beside_hotkey = bpy.data.objects.new('Alt1_Neon_Start_Socket_Beside_Hotkey', me_cylinder)
ob_alt1_neon_start_core_lights_on_press = bpy.data.objects.new('Alt1_Neon_Start_Core_Lights_On_Press', me_cylinder_001)
ob_alt1_neon_exit_anchor_for_later = bpy.data.objects.new('Alt1_Neon_Exit_Anchor_For_Later', None)
ob_alt1_long_gold_softbox = bpy.data.objects.new('Alt1_Long_Gold_Softbox', light_area)
ob_alt1_cool_edge_rim = bpy.data.objects.new('Alt1_Cool_Edge_Rim', light_area_001)
ob_alt1_pressed_underglow_practical = bpy.data.objects.new('Alt1_Pressed_Underglow_Practical', light_point)
ob_camera_website_top_down_premium = bpy.data.objects.new('Camera_Website_Top_Down_Premium', cam_camera_001)

# ---- transforms, parenting, visibility, modifiers, constraints
ob_alt1_4k_reference_backplate_hidden_from_render.location = (-4.6, 0.0, 0.04)
ob_alt1_4k_reference_backplate_hidden_from_render.hide_render = True
ob_alt1_website_dark_desk_surface.location = (0.0, 0.0, -0.16)
ob_hotkey_alt_floating_underglow_warm_gold.location = (0.0, 0.0, 0.0)
_m = ob_hotkey_alt_floating_underglow_warm_gold.modifiers.new('Hotkey_Alt_Floating_Underglow_Warm_Gold_micro_bevel', 'BEVEL')
_m.width = 0.018
_m.width_pct = 0.018
_m.segments = 8
_m = ob_hotkey_alt_floating_underglow_warm_gold.modifiers.new('Hotkey_Alt_Floating_Underglow_Warm_Gold_weighted_normals', 'WEIGHTED_NORMAL')
ob_hotkey_alt_press_rig_clean_pivot.location = (0.0, 0.0, 0.075)
ob_hotkey_alt_press_rig_clean_pivot.empty_display_size = 0.35
ob_hotkey_alt_lower_brushed_bevel.parent = ob_hotkey_alt_press_rig_clean_pivot
ob_hotkey_alt_lower_brushed_bevel.location = (0.0, 0.0, 0.0)
_m = ob_hotkey_alt_lower_brushed_bevel.modifiers.new('Hotkey_Alt_Lower_Brushed_Bevel_micro_bevel', 'BEVEL')
_m.width = 0.018
_m.width_pct = 0.018
_m.segments = 8
_m = ob_hotkey_alt_lower_brushed_bevel.modifiers.new('Hotkey_Alt_Lower_Brushed_Bevel_weighted_normals', 'WEIGHTED_NORMAL')
ob_hotkey_alt_sloped_champagne_body.parent = ob_hotkey_alt_press_rig_clean_pivot
ob_hotkey_alt_sloped_champagne_body.location = (0.0, 0.0, 0.0)
_m = ob_hotkey_alt_sloped_champagne_body.modifiers.new('Hotkey_Alt_Sloped_Champagne_Body_micro_bevel', 'BEVEL')
_m.width = 0.018
_m.width_pct = 0.018
_m.segments = 10
_m = ob_hotkey_alt_sloped_champagne_body.modifiers.new('Hotkey_Alt_Sloped_Champagne_Body_weighted_normals', 'WEIGHTED_NORMAL')
ob_hotkey_alt_satin_black_keycap.parent = ob_hotkey_alt_press_rig_clean_pivot
ob_hotkey_alt_satin_black_keycap.location = (0.0, 0.0, 0.0)
_m = ob_hotkey_alt_satin_black_keycap.modifiers.new('Hotkey_Alt_Satin_Black_Keycap_micro_bevel', 'BEVEL')
_m.width = 0.014
_m.width_pct = 0.014
_m.segments = 10
_m = ob_hotkey_alt_satin_black_keycap.modifiers.new('Hotkey_Alt_Satin_Black_Keycap_weighted_normals', 'WEIGHTED_NORMAL')
ob_hotkey_alt_recessed_top_face.parent = ob_hotkey_alt_press_rig_clean_pivot
ob_hotkey_alt_recessed_top_face.location = (0.0, 0.0, 0.0)
_m = ob_hotkey_alt_recessed_top_face.modifiers.new('Hotkey_Alt_Recessed_Top_Face_micro_bevel', 'BEVEL')
_m.width = 0.008
_m.width_pct = 0.008
_m.segments = 6
_m = ob_hotkey_alt_recessed_top_face.modifiers.new('Hotkey_Alt_Recessed_Top_Face_weighted_normals', 'WEIGHTED_NORMAL')
ob_hotkey_alt_label_geometry.parent = ob_hotkey_alt_press_rig_clean_pivot
ob_hotkey_alt_label_geometry.location = (0.0, -0.02, 0.675)
ob_alt1_neon_start_socket_beside_hotkey.location = (2.28, -0.03, -0.01)
_m = ob_alt1_neon_start_socket_beside_hotkey.modifiers.new('Alt1_Neon_Start_Socket_Beside_Hotkey_beveled_edge', 'BEVEL')
_m.width = 0.01925
_m.width_pct = 0.01925
_m.segments = 8
_m = ob_alt1_neon_start_socket_beside_hotkey.modifiers.new('Alt1_Neon_Start_Socket_Beside_Hotkey_weighted_normals', 'WEIGHTED_NORMAL')
ob_alt1_neon_start_core_lights_on_press.location = (2.28, -0.03, 0.035)
_m = ob_alt1_neon_start_core_lights_on_press.modifiers.new('Alt1_Neon_Start_Core_Lights_On_Press_beveled_edge', 'BEVEL')
_m.width = 0.0224
_m.width_pct = 0.0224
_m.segments = 8
_m = ob_alt1_neon_start_core_lights_on_press.modifiers.new('Alt1_Neon_Start_Core_Lights_On_Press_weighted_normals', 'WEIGHTED_NORMAL')
ob_alt1_neon_exit_anchor_for_later.location = (2.28, -0.03, 0.11)
ob_alt1_neon_exit_anchor_for_later.empty_display_type = 'SPHERE'
ob_alt1_neon_exit_anchor_for_later.empty_display_size = 0.1
ob_alt1_long_gold_softbox.location = (-2.1, -2.4, 3.8)
ob_alt1_cool_edge_rim.location = (2.8, 1.4, 2.5)
ob_alt1_pressed_underglow_practical.location = (0.0, -0.45, 0.08)
ob_camera_website_top_down_premium.location = (0.08, -1.05, 5.65)
ob_camera_website_top_down_premium.rotation_euler = (0.1922, 9.192e-09, 0.07604)

# ---- collection membership
col_collection.objects.link(ob_alt1_4k_reference_backplate_hidden_from_render)
col_collection.objects.link(ob_alt1_website_dark_desk_surface)
col_collection.objects.link(ob_hotkey_alt_floating_underglow_warm_gold)
col_collection.objects.link(ob_hotkey_alt_press_rig_clean_pivot)
col_collection.objects.link(ob_hotkey_alt_lower_brushed_bevel)
col_collection.objects.link(ob_hotkey_alt_sloped_champagne_body)
col_collection.objects.link(ob_hotkey_alt_satin_black_keycap)
col_collection.objects.link(ob_hotkey_alt_recessed_top_face)
col_collection.objects.link(ob_hotkey_alt_label_geometry)
col_collection.objects.link(ob_alt1_neon_start_socket_beside_hotkey)
col_collection.objects.link(ob_alt1_neon_start_core_lights_on_press)
col_collection.objects.link(ob_alt1_neon_exit_anchor_for_later)
col_collection.objects.link(ob_alt1_long_gold_softbox)
col_collection.objects.link(ob_alt1_cool_edge_rim)
col_collection.objects.link(ob_alt1_pressed_underglow_practical)
col_collection.objects.link(ob_camera_website_top_down_premium)

# ---- scene / render settings (as saved in the file)
scene.camera = ob_camera_website_top_down_premium
scene.frame_start = 1; scene.frame_end = 92; scene.frame_set(46)
scene.render.engine = 'CYCLES'
scene.render.fps = 30
scene.render.bake_bias = 0.0
scene.render.bake_samples = 0
scene.cycles.samples = 180
scene.cycles.sampling_pattern = 'TABULATED_SOBOL'
scene.eevee.use_volume_custom_range = False
scene.view_settings.look = 'Medium High Contrast'
scene.view_settings.view_transform = 'Filmic'
scene.view_settings.exposure = -0.08
bpy.context.view_layer.update()
